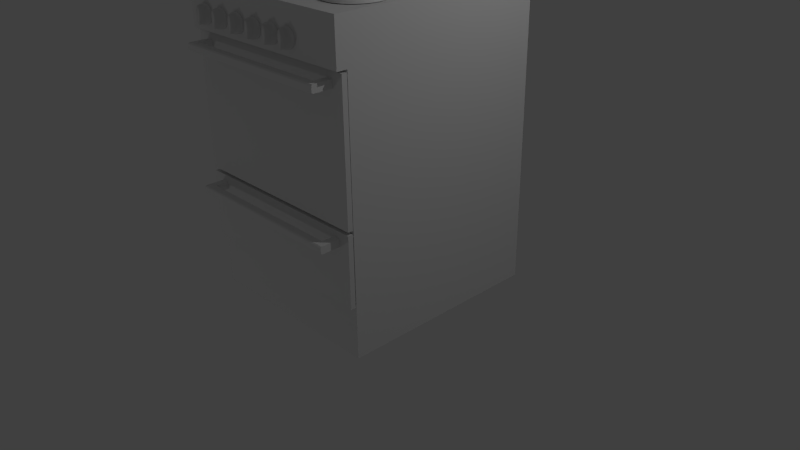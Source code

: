 # Source: hella.blend  (saved by Blender 2.71.0; exported with 4.5.12 LTS)
import bpy
from mathutils import Matrix  # noqa: F401  (used for matrix-valued properties, if any)

bpy.ops.wm.read_factory_settings(use_empty=True)
scene = bpy.context.scene
scene.name = 'Scene'

# ---- collections
col_collection_1 = bpy.data.collections.new('Collection 1'); scene.collection.children.link(col_collection_1)

# ---- materials (node trees are filled in below, after node groups)
mat_liesi = bpy.data.materials.new('Liesi')
mat_liesi.alpha_threshold = 0.0
mat_liesi.use_transparent_shadow = False
mat_liesi.roughness = 0.5
mat_liesi.line_color = (0.0, 0.0, 0.0, 1.0)

# ---- node groups
ng_auto_smooth = bpy.data.node_groups.new('Auto Smooth', 'GeometryNodeTree')
_s = ng_auto_smooth.interface.new_socket(name='Geometry', in_out='OUTPUT', socket_type='NodeSocketGeometry')
_s = ng_auto_smooth.interface.new_socket(name='Geometry', in_out='INPUT', socket_type='NodeSocketGeometry')
_s = ng_auto_smooth.interface.new_socket(name='Angle', in_out='INPUT', socket_type='NodeSocketFloat')
_s.subtype = 'ANGLE'
_s.min_value = 0.0
_s.max_value = 3.142
ng_auto_smooth.is_modifier = True
_N = ng_auto_smooth.nodes; _L = ng_auto_smooth.links
n0 = _N.new('NodeGroupOutput'); n0.name = 'Group Output'; n0.location = (480, -100)
n1 = _N.new('NodeGroupInput'); n1.name = 'Group Input'; n1.location = (-420, -300)
n2 = _N.new('NodeGroupInput'); n2.name = 'Group Input.001'; n2.location = (-60, -100)
n3 = _N.new('GeometryNodeSetShadeSmooth'); n3.name = 'Set Shade Smooth'; n3.location = (120, -100)
n3.domain = 'EDGE'
n4 = _N.new('GeometryNodeSetShadeSmooth'); n4.name = 'Set Shade Smooth.001'; n4.location = (300, -100)
n5 = _N.new('GeometryNodeInputMeshEdgeAngle'); n5.name = 'Edge Angle'; n5.location = (-420, -220)
n6 = _N.new('GeometryNodeInputEdgeSmooth'); n6.name = 'Is Edge Smooth'; n6.location = (-60, -160)
n7 = _N.new('GeometryNodeInputShadeSmooth'); n7.name = 'Is Face Smooth'; n7.location = (-240, -340)
n8 = _N.new('FunctionNodeBooleanMath'); n8.name = 'Boolean Math'; n8.location = (-60, -220)
n9 = _N.new('FunctionNodeCompare'); n9.name = 'Compare'; n9.location = (-240, -180)
n9.operation = 'LESS_EQUAL'
_L.new(n5.outputs[0], n9.inputs[0])
_L.new(n4.outputs[0], n0.inputs[0])
_L.new(n1.outputs[1], n9.inputs[1])
_L.new(n9.outputs[0], n8.inputs[0])
_L.new(n7.outputs[0], n8.inputs[1])
_L.new(n2.outputs[0], n3.inputs[0])
_L.new(n6.outputs[0], n3.inputs[1])
_L.new(n3.outputs[0], n4.inputs[0])
_L.new(n8.outputs[0], n3.inputs[2])
n0.is_active_output = True

# ---- material node trees

# ---- world
world_world = bpy.data.worlds.new('World'); scene.world = world_world
world_world.color = (0.05088, 0.05088, 0.05088)
world_world.use_sun_shadow = False
world_world.sun_shadow_jitter_overblur = 0.0
world_world.cycles.sampling_method = 'MANUAL'
world_world.cycles.sample_map_resolution = 256

# ---- cameras
cam_camera = bpy.data.cameras.new('Camera')
cam_camera.clip_end = 100.0
cam_camera.lens = 35.0
cam_camera.sensor_width = 32.0
cam_camera.sensor_height = 18.0
cam_camera.ortho_scale = 7.314
cam_camera.dof.focus_distance = 0.0
cam_camera.dof.aperture_fstop = 128.0

# ---- lights
light_lamp_002 = bpy.data.lights.new('Lamp.002', 'POINT')
light_lamp_002.transmission_factor = 0.0
light_lamp_002.cutoff_distance = 30.0
light_lamp_002.energy = 100.0
light_lamp_002.shadow_buffer_clip_start = 1.001
light_lamp_002.shadow_soft_size = 0.1
light_lamp_002.shadow_maximum_resolution = 0.006
light_lamp_002.use_absolute_resolution = True
light_lamp_002.cycles.use_multiple_importance_sampling = False
light_lamp_001 = bpy.data.lights.new('Lamp.001', 'POINT')
light_lamp_001.transmission_factor = 0.0
light_lamp_001.cutoff_distance = 30.0
light_lamp_001.energy = 100.0
light_lamp_001.shadow_buffer_clip_start = 1.001
light_lamp_001.shadow_soft_size = 0.1
light_lamp_001.shadow_maximum_resolution = 0.006
light_lamp_001.use_absolute_resolution = True
light_lamp_001.cycles.use_multiple_importance_sampling = False
light_lamp = bpy.data.lights.new('Lamp', 'POINT')
light_lamp.transmission_factor = 0.0
light_lamp.cutoff_distance = 30.0
light_lamp.energy = 100.0
light_lamp.shadow_buffer_clip_start = 1.001
light_lamp.shadow_soft_size = 0.1
light_lamp.shadow_maximum_resolution = 0.006
light_lamp.use_absolute_resolution = True
light_lamp.cycles.use_multiple_importance_sampling = False

# ---- meshes
me_cylinder_011 = bpy.data.meshes.new('Cylinder.011')
me_cylinder_011.from_pydata([(0.0, -0.3706, 1.0), (0.0, -1.0, 1.0), (0.342, -0.3706, 0.9397), (0.342, -1.0, 0.9397), (0.6428, -0.3706, 0.766), (0.6428, -1.0, 0.766), (0.866, -0.3706, 0.5), (0.866, -1.0, 0.5), (0.9848, -0.3706, 0.1736), (0.9848, -1.0, 0.1736), (0.9848, -0.3706, -0.1736), (0.9848, -1.0, -0.1736), (0.866, -0.3706, -0.5), (0.866, -1.0, -0.5), (0.6428, -0.3706, -0.766), (0.6428, -1.0, -0.766), (0.342, -0.3706, -0.9397), (0.342, -1.0, -0.9397), (1.51e-07, -0.3706, -1.0), (1.51e-07, -1.0, -1.0), (-0.342, -0.3706, -0.9397), (-0.342, -1.0, -0.9397), (-0.6428, -0.3706, -0.766), (-0.6428, -1.0, -0.766), (-0.866, -0.3706, -0.5), (-0.866, -1.0, -0.5), (-0.9848, -0.3706, -0.1736), (-0.9848, -1.0, -0.1736), (-0.9848, -0.3706, 0.1736), (-0.9848, -1.0, 0.1736), (-0.866, -0.3706, 0.5), (-0.866, -1.0, 0.5), (-0.6428, -0.3706, 0.766), (-0.6428, -1.0, 0.766), (-0.342, -0.3706, 0.9397), (-0.342, -1.0, 0.9397), (-4.784e-08, -1.0, 0.9089), (0.1007, -1.0, 0.8541), (0.1893, -1.0, 0.6962), (0.255, -1.0, 0.4544), (0.29, -1.0, 0.1578), (0.29, -1.0, -0.1578), (0.255, -1.0, -0.4544), (0.1893, -1.0, -0.6962), (0.1007, -1.0, -0.8541), (-3.377e-09, -1.0, -0.9089), (-0.1007, -1.0, -0.8541), (-0.1893, -1.0, -0.6962), (-0.255, -1.0, -0.4544), (-0.29, -1.0, -0.1578), (-0.29, -1.0, 0.1578), (-0.255, -1.0, 0.4544), (-0.1893, -1.0, 0.6962), (-0.1007, -1.0, 0.8541), (-4.784e-08, -1.461, 0.9089), (0.1007, -1.461, 0.8541), (0.1893, -1.461, 0.6962), (0.255, -1.461, 0.4544), (0.29, -1.461, 0.1578), (0.29, -1.461, -0.1578), (0.255, -1.461, -0.4544), (0.1893, -1.461, -0.6962), (0.1007, -1.461, -0.8541), (-3.377e-09, -1.461, -0.9089), (-0.1007, -1.461, -0.8541), (-0.1893, -1.461, -0.6962), (-0.255, -1.461, -0.4544), (-0.29, -1.461, -0.1578), (-0.29, -1.461, 0.1578), (-0.255, -1.461, 0.4544), (-0.1893, -1.461, 0.6962), (-0.1007, -1.461, 0.8541)], [], [(0, 1, 3, 2), (2, 3, 5, 4), (4, 5, 7, 6), (6, 7, 9, 8), (8, 9, 11, 10), (10, 11, 13, 12), (12, 13, 15, 14), (14, 15, 17, 16), (16, 17, 19, 18), (18, 19, 21, 20), (20, 21, 23, 22), (22, 23, 25, 24), (24, 25, 27, 26), (26, 27, 29, 28), (28, 29, 31, 30), (30, 31, 33, 32), (19, 17, 44, 45), (34, 35, 1, 0), (32, 33, 35, 34), (0, 2, 4, 6, 8, 10, 12, 14, 16, 18, 20, 22, 24, 26, 28, 30, 32, 34), (53, 52, 70, 71), (25, 23, 47, 48), (9, 7, 39, 40), (31, 29, 50, 51), (1, 35, 53, 36), (15, 13, 42, 43), (21, 19, 45, 46), (5, 3, 37, 38), (27, 25, 48, 49), (11, 9, 40, 41), (33, 31, 51, 52), (3, 1, 36, 37), (17, 15, 43, 44), (23, 21, 46, 47), (7, 5, 38, 39), (29, 27, 49, 50), (35, 33, 52, 53), (13, 11, 41, 42), (55, 54, 71, 70, 69, 68, 67, 66, 65, 64, 63, 62, 61, 60, 59, 58, 57, 56), (42, 41, 59, 60), (40, 39, 57, 58), (51, 50, 68, 69), (38, 37, 55, 56), (49, 48, 66, 67), (47, 46, 64, 65), (45, 44, 62, 63), (36, 53, 71, 54), (43, 42, 60, 61), (41, 40, 58, 59), (52, 51, 69, 70), (39, 38, 56, 57), (50, 49, 67, 68), (37, 36, 54, 55), (48, 47, 65, 66), (46, 45, 63, 64), (44, 43, 61, 62)])
me_cylinder_011.polygons.foreach_set('use_smooth', [True] * 56)
_uv = me_cylinder_011.uv_layers.new(name='UVMap')
_uv.uv.foreach_set('vector', [0.4328, 0.1265, 0.4328, 0.1265, 0.4448, 0.1244, 0.4448, 0.1244, 0.4448, 0.1244, 0.4448, 0.1244, 0.4554, 0.1183, 0.4554, 0.1183, 0.4554, 0.1183, 0.4554, 0.1183, 0.4633, 0.1089, 0.4633, 0.1089, 0.4633, 0.1089, 0.4633, 0.1089, 0.4674, 0.09744, 0.4674, 0.09744, 0.4674, 0.09744, 0.4674, 0.09744, 0.4674, 0.08522, 0.4674, 0.08522, 0.4674, 0.08522, 0.4674, 0.08522, 0.4633, 0.07374, 0.4633, 0.07374, 0.4633, 0.07374, 0.4633, 0.07374, 0.4554, 0.06438, 0.4554, 0.06438, 0.4554, 0.06438, 0.4554, 0.06438, 0.4448, 0.05827, 0.4448, 0.05827, 0.4448, 0.05827, 0.4448, 0.05827, 0.4328, 0.05615, 0.4328, 0.05615, 0.4328, 0.05615, 0.4328, 0.05615, 0.4208, 0.05827, 0.4208, 0.05827, 0.4208, 0.05827, 0.4208, 0.05827, 0.4102, 0.06438, 0.4102, 0.06438, 0.4102, 0.06438, 0.4102, 0.06438, 0.4023, 0.07374, 0.4023, 0.07374, 0.4023, 0.07374, 0.4023, 0.07374, 0.3982, 0.08522, 0.3982, 0.08522, 0.3982, 0.08522, 0.3982, 0.08522, 0.3982, 0.09744, 0.3982, 0.09744, 0.3982, 0.09744, 0.3982, 0.09744, 0.4023, 0.1089, 0.4023, 0.1089, 0.4023, 0.1089, 0.4023, 0.1089, 0.4102, 0.1183, 0.4102, 0.1183, 0.4328, 0.05615, 0.4448, 0.05827, 0.4363, 0.06128, 0.4328, 0.05936, 0.4208, 0.1244, 0.4208, 0.1244, 0.4328, 0.1265, 0.4328, 0.1265, 0.4102, 0.1183, 0.4102, 0.1183, 0.4208, 0.1244, 0.4208, 0.1244, 0.4328, 0.1265, 0.4448, 0.1244, 0.4554, 0.1183, 0.4633, 0.1089, 0.4674, 0.09744, 0.4674, 0.08522, 0.4633, 0.07374, 0.4554, 0.06438, 0.4448, 0.05827, 0.4328, 0.05615, 0.4208, 0.05827, 0.4102, 0.06438, 0.4023, 0.07374, 0.3982, 0.08522, 0.3982, 0.09744, 0.4023, 0.1089, 0.4102, 0.1183, 0.4208, 0.1244, 0.4293, 0.1214, 0.4261, 0.1158, 0.4261, 0.1158, 0.4293, 0.1214, 0.4023, 0.07374, 0.4102, 0.06438, 0.4261, 0.06684, 0.4238, 0.07534, 0.4674, 0.09744, 0.4633, 0.1089, 0.4418, 0.1073, 0.443, 0.09688, 0.4023, 0.1089, 0.3982, 0.09744, 0.4226, 0.09688, 0.4238, 0.1073, 0.4328, 0.1265, 0.4208, 0.1244, 0.4293, 0.1214, 0.4328, 0.1233, 0.4554, 0.06438, 0.4633, 0.07374, 0.4418, 0.07534, 0.4395, 0.06684, 0.4208, 0.05827, 0.4328, 0.05615, 0.4328, 0.05936, 0.4293, 0.06128, 0.4554, 0.1183, 0.4448, 0.1244, 0.4363, 0.1214, 0.4395, 0.1158, 0.3982, 0.08522, 0.4023, 0.07374, 0.4238, 0.07534, 0.4226, 0.08578, 0.4674, 0.08522, 0.4674, 0.09744, 0.443, 0.09688, 0.443, 0.08578, 0.4102, 0.1183, 0.4023, 0.1089, 0.4238, 0.1073, 0.4261, 0.1158, 0.4448, 0.1244, 0.4328, 0.1265, 0.4328, 0.1233, 0.4363, 0.1214, 0.4448, 0.05827, 0.4554, 0.06438, 0.4395, 0.06684, 0.4363, 0.06128, 0.4102, 0.06438, 0.4208, 0.05827, 0.4293, 0.06128, 0.4261, 0.06684, 0.4633, 0.1089, 0.4554, 0.1183, 0.4395, 0.1158, 0.4418, 0.1073, 0.3982, 0.09744, 0.3982, 0.08522, 0.4226, 0.08578, 0.4226, 0.09688, 0.4208, 0.1244, 0.4102, 0.1183, 0.4261, 0.1158, 0.4293, 0.1214, 0.4633, 0.07374, 0.4674, 0.08522, 0.443, 0.08578, 0.4418, 0.07534, 0.4363, 0.1214, 0.4328, 0.1233, 0.4293, 0.1214, 0.4261, 0.1158, 0.4238, 0.1073, 0.4226, 0.09688, 0.4226, 0.08578, 0.4238, 0.07534, 0.4261, 0.06684, 0.4293, 0.06128, 0.4328, 0.05936, 0.4363, 0.06128, 0.4395, 0.06684, 0.4418, 0.07534, 0.443, 0.08578, 0.443, 0.09688, 0.4418, 0.1073, 0.4395, 0.1158, 0.4418, 0.07534, 0.443, 0.08578, 0.443, 0.08578, 0.4418, 0.07534, 0.443, 0.09688, 0.4418, 0.1073, 0.4418, 0.1073, 0.443, 0.09688, 0.4238, 0.1073, 0.4226, 0.09688, 0.4226, 0.09688, 0.4238, 0.1073, 0.4395, 0.1158, 0.4363, 0.1214, 0.4363, 0.1214, 0.4395, 0.1158, 0.4226, 0.08578, 0.4238, 0.07534, 0.4238, 0.07534, 0.4226, 0.08578, 0.4261, 0.06684, 0.4293, 0.06128, 0.4293, 0.06128, 0.4261, 0.06684, 0.4328, 0.05936, 0.4363, 0.06128, 0.4363, 0.06128, 0.4328, 0.05936, 0.4328, 0.1233, 0.4293, 0.1214, 0.4293, 0.1214, 0.4328, 0.1233, 0.4395, 0.06684, 0.4418, 0.07534, 0.4418, 0.07534, 0.4395, 0.06684, 0.443, 0.08578, 0.443, 0.09688, 0.443, 0.09688, 0.443, 0.08578, 0.4261, 0.1158, 0.4238, 0.1073, 0.4238, 0.1073, 0.4261, 0.1158, 0.4418, 0.1073, 0.4395, 0.1158, 0.4395, 0.1158, 0.4418, 0.1073, 0.4226, 0.09688, 0.4226, 0.08578, 0.4226, 0.08578, 0.4226, 0.09688, 0.4363, 0.1214, 0.4328, 0.1233, 0.4328, 0.1233, 0.4363, 0.1214, 0.4238, 0.07534, 0.4261, 0.06684, 0.4261, 0.06684, 0.4238, 0.07534, 0.4293, 0.06128, 0.4328, 0.05936, 0.4328, 0.05936, 0.4293, 0.06128, 0.4363, 0.06128, 0.4395, 0.06684, 0.4395, 0.06684, 0.4363, 0.06128])
me_cylinder_011.materials.append(mat_liesi)
me_cylinder_011.use_remesh_preserve_volume = False
me_cylinder_011.use_remesh_preserve_attributes = False
me_cylinder_011.use_mirror_vertex_groups = False
me_cylinder_011.update()
me_cylinder_010 = bpy.data.meshes.new('Cylinder.010')
me_cylinder_010.from_pydata([(0.0, -0.3706, 1.0), (0.0, -1.0, 1.0), (0.342, -0.3706, 0.9397), (0.342, -1.0, 0.9397), (0.6428, -0.3706, 0.766), (0.6428, -1.0, 0.766), (0.866, -0.3706, 0.5), (0.866, -1.0, 0.5), (0.9848, -0.3706, 0.1736), (0.9848, -1.0, 0.1736), (0.9848, -0.3706, -0.1736), (0.9848, -1.0, -0.1736), (0.866, -0.3706, -0.5), (0.866, -1.0, -0.5), (0.6428, -0.3706, -0.766), (0.6428, -1.0, -0.766), (0.342, -0.3706, -0.9397), (0.342, -1.0, -0.9397), (1.51e-07, -0.3706, -1.0), (1.51e-07, -1.0, -1.0), (-0.342, -0.3706, -0.9397), (-0.342, -1.0, -0.9397), (-0.6428, -0.3706, -0.766), (-0.6428, -1.0, -0.766), (-0.866, -0.3706, -0.5), (-0.866, -1.0, -0.5), (-0.9848, -0.3706, -0.1736), (-0.9848, -1.0, -0.1736), (-0.9848, -0.3706, 0.1736), (-0.9848, -1.0, 0.1736), (-0.866, -0.3706, 0.5), (-0.866, -1.0, 0.5), (-0.6428, -0.3706, 0.766), (-0.6428, -1.0, 0.766), (-0.342, -0.3706, 0.9397), (-0.342, -1.0, 0.9397), (-4.784e-08, -1.0, 0.9089), (0.1007, -1.0, 0.8541), (0.1893, -1.0, 0.6962), (0.255, -1.0, 0.4544), (0.29, -1.0, 0.1578), (0.29, -1.0, -0.1578), (0.255, -1.0, -0.4544), (0.1893, -1.0, -0.6962), (0.1007, -1.0, -0.8541), (-3.377e-09, -1.0, -0.9089), (-0.1007, -1.0, -0.8541), (-0.1893, -1.0, -0.6962), (-0.255, -1.0, -0.4544), (-0.29, -1.0, -0.1578), (-0.29, -1.0, 0.1578), (-0.255, -1.0, 0.4544), (-0.1893, -1.0, 0.6962), (-0.1007, -1.0, 0.8541), (-4.784e-08, -1.461, 0.9089), (0.1007, -1.461, 0.8541), (0.1893, -1.461, 0.6962), (0.255, -1.461, 0.4544), (0.29, -1.461, 0.1578), (0.29, -1.461, -0.1578), (0.255, -1.461, -0.4544), (0.1893, -1.461, -0.6962), (0.1007, -1.461, -0.8541), (-3.377e-09, -1.461, -0.9089), (-0.1007, -1.461, -0.8541), (-0.1893, -1.461, -0.6962), (-0.255, -1.461, -0.4544), (-0.29, -1.461, -0.1578), (-0.29, -1.461, 0.1578), (-0.255, -1.461, 0.4544), (-0.1893, -1.461, 0.6962), (-0.1007, -1.461, 0.8541)], [], [(0, 1, 3, 2), (2, 3, 5, 4), (4, 5, 7, 6), (6, 7, 9, 8), (8, 9, 11, 10), (10, 11, 13, 12), (12, 13, 15, 14), (14, 15, 17, 16), (16, 17, 19, 18), (18, 19, 21, 20), (20, 21, 23, 22), (22, 23, 25, 24), (24, 25, 27, 26), (26, 27, 29, 28), (28, 29, 31, 30), (30, 31, 33, 32), (19, 17, 44, 45), (34, 35, 1, 0), (32, 33, 35, 34), (0, 2, 4, 6, 8, 10, 12, 14, 16, 18, 20, 22, 24, 26, 28, 30, 32, 34), (53, 52, 70, 71), (25, 23, 47, 48), (9, 7, 39, 40), (31, 29, 50, 51), (1, 35, 53, 36), (15, 13, 42, 43), (21, 19, 45, 46), (5, 3, 37, 38), (27, 25, 48, 49), (11, 9, 40, 41), (33, 31, 51, 52), (3, 1, 36, 37), (17, 15, 43, 44), (23, 21, 46, 47), (7, 5, 38, 39), (29, 27, 49, 50), (35, 33, 52, 53), (13, 11, 41, 42), (55, 54, 71, 70, 69, 68, 67, 66, 65, 64, 63, 62, 61, 60, 59, 58, 57, 56), (42, 41, 59, 60), (40, 39, 57, 58), (51, 50, 68, 69), (38, 37, 55, 56), (49, 48, 66, 67), (47, 46, 64, 65), (45, 44, 62, 63), (36, 53, 71, 54), (43, 42, 60, 61), (41, 40, 58, 59), (52, 51, 69, 70), (39, 38, 56, 57), (50, 49, 67, 68), (37, 36, 54, 55), (48, 47, 65, 66), (46, 45, 63, 64), (44, 43, 61, 62)])
me_cylinder_010.polygons.foreach_set('use_smooth', [True] * 56)
_uv = me_cylinder_010.uv_layers.new(name='UVMap')
_uv.uv.foreach_set('vector', [0.4328, 0.1265, 0.4328, 0.1265, 0.4448, 0.1244, 0.4448, 0.1244, 0.4448, 0.1244, 0.4448, 0.1244, 0.4554, 0.1183, 0.4554, 0.1183, 0.4554, 0.1183, 0.4554, 0.1183, 0.4633, 0.1089, 0.4633, 0.1089, 0.4633, 0.1089, 0.4633, 0.1089, 0.4674, 0.09744, 0.4674, 0.09744, 0.4674, 0.09744, 0.4674, 0.09744, 0.4674, 0.08522, 0.4674, 0.08522, 0.4674, 0.08522, 0.4674, 0.08522, 0.4633, 0.07374, 0.4633, 0.07374, 0.4633, 0.07374, 0.4633, 0.07374, 0.4554, 0.06438, 0.4554, 0.06438, 0.4554, 0.06438, 0.4554, 0.06438, 0.4448, 0.05827, 0.4448, 0.05827, 0.4448, 0.05827, 0.4448, 0.05827, 0.4328, 0.05615, 0.4328, 0.05615, 0.4328, 0.05615, 0.4328, 0.05615, 0.4208, 0.05827, 0.4208, 0.05827, 0.4208, 0.05827, 0.4208, 0.05827, 0.4102, 0.06438, 0.4102, 0.06438, 0.4102, 0.06438, 0.4102, 0.06438, 0.4023, 0.07374, 0.4023, 0.07374, 0.4023, 0.07374, 0.4023, 0.07374, 0.3982, 0.08522, 0.3982, 0.08522, 0.3982, 0.08522, 0.3982, 0.08522, 0.3982, 0.09744, 0.3982, 0.09744, 0.3982, 0.09744, 0.3982, 0.09744, 0.4023, 0.1089, 0.4023, 0.1089, 0.4023, 0.1089, 0.4023, 0.1089, 0.4102, 0.1183, 0.4102, 0.1183, 0.4328, 0.05615, 0.4448, 0.05827, 0.4363, 0.06128, 0.4328, 0.05936, 0.4208, 0.1244, 0.4208, 0.1244, 0.4328, 0.1265, 0.4328, 0.1265, 0.4102, 0.1183, 0.4102, 0.1183, 0.4208, 0.1244, 0.4208, 0.1244, 0.4328, 0.1265, 0.4448, 0.1244, 0.4554, 0.1183, 0.4633, 0.1089, 0.4674, 0.09744, 0.4674, 0.08522, 0.4633, 0.07374, 0.4554, 0.06438, 0.4448, 0.05827, 0.4328, 0.05615, 0.4208, 0.05827, 0.4102, 0.06438, 0.4023, 0.07374, 0.3982, 0.08522, 0.3982, 0.09744, 0.4023, 0.1089, 0.4102, 0.1183, 0.4208, 0.1244, 0.4293, 0.1214, 0.4261, 0.1158, 0.4261, 0.1158, 0.4293, 0.1214, 0.4023, 0.07374, 0.4102, 0.06438, 0.4261, 0.06684, 0.4238, 0.07534, 0.4674, 0.09744, 0.4633, 0.1089, 0.4418, 0.1073, 0.443, 0.09688, 0.4023, 0.1089, 0.3982, 0.09744, 0.4226, 0.09688, 0.4238, 0.1073, 0.4328, 0.1265, 0.4208, 0.1244, 0.4293, 0.1214, 0.4328, 0.1233, 0.4554, 0.06438, 0.4633, 0.07374, 0.4418, 0.07534, 0.4395, 0.06684, 0.4208, 0.05827, 0.4328, 0.05615, 0.4328, 0.05936, 0.4293, 0.06128, 0.4554, 0.1183, 0.4448, 0.1244, 0.4363, 0.1214, 0.4395, 0.1158, 0.3982, 0.08522, 0.4023, 0.07374, 0.4238, 0.07534, 0.4226, 0.08578, 0.4674, 0.08522, 0.4674, 0.09744, 0.443, 0.09688, 0.443, 0.08578, 0.4102, 0.1183, 0.4023, 0.1089, 0.4238, 0.1073, 0.4261, 0.1158, 0.4448, 0.1244, 0.4328, 0.1265, 0.4328, 0.1233, 0.4363, 0.1214, 0.4448, 0.05827, 0.4554, 0.06438, 0.4395, 0.06684, 0.4363, 0.06128, 0.4102, 0.06438, 0.4208, 0.05827, 0.4293, 0.06128, 0.4261, 0.06684, 0.4633, 0.1089, 0.4554, 0.1183, 0.4395, 0.1158, 0.4418, 0.1073, 0.3982, 0.09744, 0.3982, 0.08522, 0.4226, 0.08578, 0.4226, 0.09688, 0.4208, 0.1244, 0.4102, 0.1183, 0.4261, 0.1158, 0.4293, 0.1214, 0.4633, 0.07374, 0.4674, 0.08522, 0.443, 0.08578, 0.4418, 0.07534, 0.4363, 0.1214, 0.4328, 0.1233, 0.4293, 0.1214, 0.4261, 0.1158, 0.4238, 0.1073, 0.4226, 0.09688, 0.4226, 0.08578, 0.4238, 0.07534, 0.4261, 0.06684, 0.4293, 0.06128, 0.4328, 0.05936, 0.4363, 0.06128, 0.4395, 0.06684, 0.4418, 0.07534, 0.443, 0.08578, 0.443, 0.09688, 0.4418, 0.1073, 0.4395, 0.1158, 0.4418, 0.07534, 0.443, 0.08578, 0.443, 0.08578, 0.4418, 0.07534, 0.443, 0.09688, 0.4418, 0.1073, 0.4418, 0.1073, 0.443, 0.09688, 0.4238, 0.1073, 0.4226, 0.09688, 0.4226, 0.09688, 0.4238, 0.1073, 0.4395, 0.1158, 0.4363, 0.1214, 0.4363, 0.1214, 0.4395, 0.1158, 0.4226, 0.08578, 0.4238, 0.07534, 0.4238, 0.07534, 0.4226, 0.08578, 0.4261, 0.06684, 0.4293, 0.06128, 0.4293, 0.06128, 0.4261, 0.06684, 0.4328, 0.05936, 0.4363, 0.06128, 0.4363, 0.06128, 0.4328, 0.05936, 0.4328, 0.1233, 0.4293, 0.1214, 0.4293, 0.1214, 0.4328, 0.1233, 0.4395, 0.06684, 0.4418, 0.07534, 0.4418, 0.07534, 0.4395, 0.06684, 0.443, 0.08578, 0.443, 0.09688, 0.443, 0.09688, 0.443, 0.08578, 0.4261, 0.1158, 0.4238, 0.1073, 0.4238, 0.1073, 0.4261, 0.1158, 0.4418, 0.1073, 0.4395, 0.1158, 0.4395, 0.1158, 0.4418, 0.1073, 0.4226, 0.09688, 0.4226, 0.08578, 0.4226, 0.08578, 0.4226, 0.09688, 0.4363, 0.1214, 0.4328, 0.1233, 0.4328, 0.1233, 0.4363, 0.1214, 0.4238, 0.07534, 0.4261, 0.06684, 0.4261, 0.06684, 0.4238, 0.07534, 0.4293, 0.06128, 0.4328, 0.05936, 0.4328, 0.05936, 0.4293, 0.06128, 0.4363, 0.06128, 0.4395, 0.06684, 0.4395, 0.06684, 0.4363, 0.06128])
me_cylinder_010.materials.append(mat_liesi)
me_cylinder_010.use_remesh_preserve_volume = False
me_cylinder_010.use_remesh_preserve_attributes = False
me_cylinder_010.use_mirror_vertex_groups = False
me_cylinder_010.update()
me_cylinder_009 = bpy.data.meshes.new('Cylinder.009')
me_cylinder_009.from_pydata([(0.0, -0.3706, 1.0), (0.0, -1.0, 1.0), (0.342, -0.3706, 0.9397), (0.342, -1.0, 0.9397), (0.6428, -0.3706, 0.766), (0.6428, -1.0, 0.766), (0.866, -0.3706, 0.5), (0.866, -1.0, 0.5), (0.9848, -0.3706, 0.1736), (0.9848, -1.0, 0.1736), (0.9848, -0.3706, -0.1736), (0.9848, -1.0, -0.1736), (0.866, -0.3706, -0.5), (0.866, -1.0, -0.5), (0.6428, -0.3706, -0.766), (0.6428, -1.0, -0.766), (0.342, -0.3706, -0.9397), (0.342, -1.0, -0.9397), (1.51e-07, -0.3706, -1.0), (1.51e-07, -1.0, -1.0), (-0.342, -0.3706, -0.9397), (-0.342, -1.0, -0.9397), (-0.6428, -0.3706, -0.766), (-0.6428, -1.0, -0.766), (-0.866, -0.3706, -0.5), (-0.866, -1.0, -0.5), (-0.9848, -0.3706, -0.1736), (-0.9848, -1.0, -0.1736), (-0.9848, -0.3706, 0.1736), (-0.9848, -1.0, 0.1736), (-0.866, -0.3706, 0.5), (-0.866, -1.0, 0.5), (-0.6428, -0.3706, 0.766), (-0.6428, -1.0, 0.766), (-0.342, -0.3706, 0.9397), (-0.342, -1.0, 0.9397), (-4.784e-08, -1.0, 0.9089), (0.1007, -1.0, 0.8541), (0.1893, -1.0, 0.6962), (0.255, -1.0, 0.4544), (0.29, -1.0, 0.1578), (0.29, -1.0, -0.1578), (0.255, -1.0, -0.4544), (0.1893, -1.0, -0.6962), (0.1007, -1.0, -0.8541), (-3.377e-09, -1.0, -0.9089), (-0.1007, -1.0, -0.8541), (-0.1893, -1.0, -0.6962), (-0.255, -1.0, -0.4544), (-0.29, -1.0, -0.1578), (-0.29, -1.0, 0.1578), (-0.255, -1.0, 0.4544), (-0.1893, -1.0, 0.6962), (-0.1007, -1.0, 0.8541), (-4.784e-08, -1.461, 0.9089), (0.1007, -1.461, 0.8541), (0.1893, -1.461, 0.6962), (0.255, -1.461, 0.4544), (0.29, -1.461, 0.1578), (0.29, -1.461, -0.1578), (0.255, -1.461, -0.4544), (0.1893, -1.461, -0.6962), (0.1007, -1.461, -0.8541), (-3.377e-09, -1.461, -0.9089), (-0.1007, -1.461, -0.8541), (-0.1893, -1.461, -0.6962), (-0.255, -1.461, -0.4544), (-0.29, -1.461, -0.1578), (-0.29, -1.461, 0.1578), (-0.255, -1.461, 0.4544), (-0.1893, -1.461, 0.6962), (-0.1007, -1.461, 0.8541)], [], [(0, 1, 3, 2), (2, 3, 5, 4), (4, 5, 7, 6), (6, 7, 9, 8), (8, 9, 11, 10), (10, 11, 13, 12), (12, 13, 15, 14), (14, 15, 17, 16), (16, 17, 19, 18), (18, 19, 21, 20), (20, 21, 23, 22), (22, 23, 25, 24), (24, 25, 27, 26), (26, 27, 29, 28), (28, 29, 31, 30), (30, 31, 33, 32), (19, 17, 44, 45), (34, 35, 1, 0), (32, 33, 35, 34), (0, 2, 4, 6, 8, 10, 12, 14, 16, 18, 20, 22, 24, 26, 28, 30, 32, 34), (53, 52, 70, 71), (25, 23, 47, 48), (9, 7, 39, 40), (31, 29, 50, 51), (1, 35, 53, 36), (15, 13, 42, 43), (21, 19, 45, 46), (5, 3, 37, 38), (27, 25, 48, 49), (11, 9, 40, 41), (33, 31, 51, 52), (3, 1, 36, 37), (17, 15, 43, 44), (23, 21, 46, 47), (7, 5, 38, 39), (29, 27, 49, 50), (35, 33, 52, 53), (13, 11, 41, 42), (55, 54, 71, 70, 69, 68, 67, 66, 65, 64, 63, 62, 61, 60, 59, 58, 57, 56), (42, 41, 59, 60), (40, 39, 57, 58), (51, 50, 68, 69), (38, 37, 55, 56), (49, 48, 66, 67), (47, 46, 64, 65), (45, 44, 62, 63), (36, 53, 71, 54), (43, 42, 60, 61), (41, 40, 58, 59), (52, 51, 69, 70), (39, 38, 56, 57), (50, 49, 67, 68), (37, 36, 54, 55), (48, 47, 65, 66), (46, 45, 63, 64), (44, 43, 61, 62)])
me_cylinder_009.polygons.foreach_set('use_smooth', [True] * 56)
_uv = me_cylinder_009.uv_layers.new(name='UVMap')
_uv.uv.foreach_set('vector', [0.4328, 0.1265, 0.4328, 0.1265, 0.4448, 0.1244, 0.4448, 0.1244, 0.4448, 0.1244, 0.4448, 0.1244, 0.4554, 0.1183, 0.4554, 0.1183, 0.4554, 0.1183, 0.4554, 0.1183, 0.4633, 0.1089, 0.4633, 0.1089, 0.4633, 0.1089, 0.4633, 0.1089, 0.4674, 0.09744, 0.4674, 0.09744, 0.4674, 0.09744, 0.4674, 0.09744, 0.4674, 0.08522, 0.4674, 0.08522, 0.4674, 0.08522, 0.4674, 0.08522, 0.4633, 0.07374, 0.4633, 0.07374, 0.4633, 0.07374, 0.4633, 0.07374, 0.4554, 0.06438, 0.4554, 0.06438, 0.4554, 0.06438, 0.4554, 0.06438, 0.4448, 0.05827, 0.4448, 0.05827, 0.4448, 0.05827, 0.4448, 0.05827, 0.4328, 0.05615, 0.4328, 0.05615, 0.4328, 0.05615, 0.4328, 0.05615, 0.4208, 0.05827, 0.4208, 0.05827, 0.4208, 0.05827, 0.4208, 0.05827, 0.4102, 0.06438, 0.4102, 0.06438, 0.4102, 0.06438, 0.4102, 0.06438, 0.4023, 0.07374, 0.4023, 0.07374, 0.4023, 0.07374, 0.4023, 0.07374, 0.3982, 0.08522, 0.3982, 0.08522, 0.3982, 0.08522, 0.3982, 0.08522, 0.3982, 0.09744, 0.3982, 0.09744, 0.3982, 0.09744, 0.3982, 0.09744, 0.4023, 0.1089, 0.4023, 0.1089, 0.4023, 0.1089, 0.4023, 0.1089, 0.4102, 0.1183, 0.4102, 0.1183, 0.4328, 0.05615, 0.4448, 0.05827, 0.4363, 0.06128, 0.4328, 0.05936, 0.4208, 0.1244, 0.4208, 0.1244, 0.4328, 0.1265, 0.4328, 0.1265, 0.4102, 0.1183, 0.4102, 0.1183, 0.4208, 0.1244, 0.4208, 0.1244, 0.4328, 0.1265, 0.4448, 0.1244, 0.4554, 0.1183, 0.4633, 0.1089, 0.4674, 0.09744, 0.4674, 0.08522, 0.4633, 0.07374, 0.4554, 0.06438, 0.4448, 0.05827, 0.4328, 0.05615, 0.4208, 0.05827, 0.4102, 0.06438, 0.4023, 0.07374, 0.3982, 0.08522, 0.3982, 0.09744, 0.4023, 0.1089, 0.4102, 0.1183, 0.4208, 0.1244, 0.4293, 0.1214, 0.4261, 0.1158, 0.4261, 0.1158, 0.4293, 0.1214, 0.4023, 0.07374, 0.4102, 0.06438, 0.4261, 0.06684, 0.4238, 0.07534, 0.4674, 0.09744, 0.4633, 0.1089, 0.4418, 0.1073, 0.443, 0.09688, 0.4023, 0.1089, 0.3982, 0.09744, 0.4226, 0.09688, 0.4238, 0.1073, 0.4328, 0.1265, 0.4208, 0.1244, 0.4293, 0.1214, 0.4328, 0.1233, 0.4554, 0.06438, 0.4633, 0.07374, 0.4418, 0.07534, 0.4395, 0.06684, 0.4208, 0.05827, 0.4328, 0.05615, 0.4328, 0.05936, 0.4293, 0.06128, 0.4554, 0.1183, 0.4448, 0.1244, 0.4363, 0.1214, 0.4395, 0.1158, 0.3982, 0.08522, 0.4023, 0.07374, 0.4238, 0.07534, 0.4226, 0.08578, 0.4674, 0.08522, 0.4674, 0.09744, 0.443, 0.09688, 0.443, 0.08578, 0.4102, 0.1183, 0.4023, 0.1089, 0.4238, 0.1073, 0.4261, 0.1158, 0.4448, 0.1244, 0.4328, 0.1265, 0.4328, 0.1233, 0.4363, 0.1214, 0.4448, 0.05827, 0.4554, 0.06438, 0.4395, 0.06684, 0.4363, 0.06128, 0.4102, 0.06438, 0.4208, 0.05827, 0.4293, 0.06128, 0.4261, 0.06684, 0.4633, 0.1089, 0.4554, 0.1183, 0.4395, 0.1158, 0.4418, 0.1073, 0.3982, 0.09744, 0.3982, 0.08522, 0.4226, 0.08578, 0.4226, 0.09688, 0.4208, 0.1244, 0.4102, 0.1183, 0.4261, 0.1158, 0.4293, 0.1214, 0.4633, 0.07374, 0.4674, 0.08522, 0.443, 0.08578, 0.4418, 0.07534, 0.4363, 0.1214, 0.4328, 0.1233, 0.4293, 0.1214, 0.4261, 0.1158, 0.4238, 0.1073, 0.4226, 0.09688, 0.4226, 0.08578, 0.4238, 0.07534, 0.4261, 0.06684, 0.4293, 0.06128, 0.4328, 0.05936, 0.4363, 0.06128, 0.4395, 0.06684, 0.4418, 0.07534, 0.443, 0.08578, 0.443, 0.09688, 0.4418, 0.1073, 0.4395, 0.1158, 0.4418, 0.07534, 0.443, 0.08578, 0.443, 0.08578, 0.4418, 0.07534, 0.443, 0.09688, 0.4418, 0.1073, 0.4418, 0.1073, 0.443, 0.09688, 0.4238, 0.1073, 0.4226, 0.09688, 0.4226, 0.09688, 0.4238, 0.1073, 0.4395, 0.1158, 0.4363, 0.1214, 0.4363, 0.1214, 0.4395, 0.1158, 0.4226, 0.08578, 0.4238, 0.07534, 0.4238, 0.07534, 0.4226, 0.08578, 0.4261, 0.06684, 0.4293, 0.06128, 0.4293, 0.06128, 0.4261, 0.06684, 0.4328, 0.05936, 0.4363, 0.06128, 0.4363, 0.06128, 0.4328, 0.05936, 0.4328, 0.1233, 0.4293, 0.1214, 0.4293, 0.1214, 0.4328, 0.1233, 0.4395, 0.06684, 0.4418, 0.07534, 0.4418, 0.07534, 0.4395, 0.06684, 0.443, 0.08578, 0.443, 0.09688, 0.443, 0.09688, 0.443, 0.08578, 0.4261, 0.1158, 0.4238, 0.1073, 0.4238, 0.1073, 0.4261, 0.1158, 0.4418, 0.1073, 0.4395, 0.1158, 0.4395, 0.1158, 0.4418, 0.1073, 0.4226, 0.09688, 0.4226, 0.08578, 0.4226, 0.08578, 0.4226, 0.09688, 0.4363, 0.1214, 0.4328, 0.1233, 0.4328, 0.1233, 0.4363, 0.1214, 0.4238, 0.07534, 0.4261, 0.06684, 0.4261, 0.06684, 0.4238, 0.07534, 0.4293, 0.06128, 0.4328, 0.05936, 0.4328, 0.05936, 0.4293, 0.06128, 0.4363, 0.06128, 0.4395, 0.06684, 0.4395, 0.06684, 0.4363, 0.06128])
me_cylinder_009.materials.append(mat_liesi)
me_cylinder_009.use_remesh_preserve_volume = False
me_cylinder_009.use_remesh_preserve_attributes = False
me_cylinder_009.use_mirror_vertex_groups = False
me_cylinder_009.update()
me_cylinder_008 = bpy.data.meshes.new('Cylinder.008')
me_cylinder_008.from_pydata([(0.0, -0.3706, 1.0), (0.0, -1.0, 1.0), (0.342, -0.3706, 0.9397), (0.342, -1.0, 0.9397), (0.6428, -0.3706, 0.766), (0.6428, -1.0, 0.766), (0.866, -0.3706, 0.5), (0.866, -1.0, 0.5), (0.9848, -0.3706, 0.1736), (0.9848, -1.0, 0.1736), (0.9848, -0.3706, -0.1736), (0.9848, -1.0, -0.1736), (0.866, -0.3706, -0.5), (0.866, -1.0, -0.5), (0.6428, -0.3706, -0.766), (0.6428, -1.0, -0.766), (0.342, -0.3706, -0.9397), (0.342, -1.0, -0.9397), (1.51e-07, -0.3706, -1.0), (1.51e-07, -1.0, -1.0), (-0.342, -0.3706, -0.9397), (-0.342, -1.0, -0.9397), (-0.6428, -0.3706, -0.766), (-0.6428, -1.0, -0.766), (-0.866, -0.3706, -0.5), (-0.866, -1.0, -0.5), (-0.9848, -0.3706, -0.1736), (-0.9848, -1.0, -0.1736), (-0.9848, -0.3706, 0.1736), (-0.9848, -1.0, 0.1736), (-0.866, -0.3706, 0.5), (-0.866, -1.0, 0.5), (-0.6428, -0.3706, 0.766), (-0.6428, -1.0, 0.766), (-0.342, -0.3706, 0.9397), (-0.342, -1.0, 0.9397), (-4.784e-08, -1.0, 0.9089), (0.1007, -1.0, 0.8541), (0.1893, -1.0, 0.6962), (0.255, -1.0, 0.4544), (0.29, -1.0, 0.1578), (0.29, -1.0, -0.1578), (0.255, -1.0, -0.4544), (0.1893, -1.0, -0.6962), (0.1007, -1.0, -0.8541), (-3.377e-09, -1.0, -0.9089), (-0.1007, -1.0, -0.8541), (-0.1893, -1.0, -0.6962), (-0.255, -1.0, -0.4544), (-0.29, -1.0, -0.1578), (-0.29, -1.0, 0.1578), (-0.255, -1.0, 0.4544), (-0.1893, -1.0, 0.6962), (-0.1007, -1.0, 0.8541), (-4.784e-08, -1.461, 0.9089), (0.1007, -1.461, 0.8541), (0.1893, -1.461, 0.6962), (0.255, -1.461, 0.4544), (0.29, -1.461, 0.1578), (0.29, -1.461, -0.1578), (0.255, -1.461, -0.4544), (0.1893, -1.461, -0.6962), (0.1007, -1.461, -0.8541), (-3.377e-09, -1.461, -0.9089), (-0.1007, -1.461, -0.8541), (-0.1893, -1.461, -0.6962), (-0.255, -1.461, -0.4544), (-0.29, -1.461, -0.1578), (-0.29, -1.461, 0.1578), (-0.255, -1.461, 0.4544), (-0.1893, -1.461, 0.6962), (-0.1007, -1.461, 0.8541)], [], [(0, 1, 3, 2), (2, 3, 5, 4), (4, 5, 7, 6), (6, 7, 9, 8), (8, 9, 11, 10), (10, 11, 13, 12), (12, 13, 15, 14), (14, 15, 17, 16), (16, 17, 19, 18), (18, 19, 21, 20), (20, 21, 23, 22), (22, 23, 25, 24), (24, 25, 27, 26), (26, 27, 29, 28), (28, 29, 31, 30), (30, 31, 33, 32), (19, 17, 44, 45), (34, 35, 1, 0), (32, 33, 35, 34), (0, 2, 4, 6, 8, 10, 12, 14, 16, 18, 20, 22, 24, 26, 28, 30, 32, 34), (53, 52, 70, 71), (25, 23, 47, 48), (9, 7, 39, 40), (31, 29, 50, 51), (1, 35, 53, 36), (15, 13, 42, 43), (21, 19, 45, 46), (5, 3, 37, 38), (27, 25, 48, 49), (11, 9, 40, 41), (33, 31, 51, 52), (3, 1, 36, 37), (17, 15, 43, 44), (23, 21, 46, 47), (7, 5, 38, 39), (29, 27, 49, 50), (35, 33, 52, 53), (13, 11, 41, 42), (55, 54, 71, 70, 69, 68, 67, 66, 65, 64, 63, 62, 61, 60, 59, 58, 57, 56), (42, 41, 59, 60), (40, 39, 57, 58), (51, 50, 68, 69), (38, 37, 55, 56), (49, 48, 66, 67), (47, 46, 64, 65), (45, 44, 62, 63), (36, 53, 71, 54), (43, 42, 60, 61), (41, 40, 58, 59), (52, 51, 69, 70), (39, 38, 56, 57), (50, 49, 67, 68), (37, 36, 54, 55), (48, 47, 65, 66), (46, 45, 63, 64), (44, 43, 61, 62)])
me_cylinder_008.polygons.foreach_set('use_smooth', [True] * 56)
_uv = me_cylinder_008.uv_layers.new(name='UVMap')
_uv.uv.foreach_set('vector', [0.4328, 0.1265, 0.4328, 0.1265, 0.4448, 0.1244, 0.4448, 0.1244, 0.4448, 0.1244, 0.4448, 0.1244, 0.4554, 0.1183, 0.4554, 0.1183, 0.4554, 0.1183, 0.4554, 0.1183, 0.4633, 0.1089, 0.4633, 0.1089, 0.4633, 0.1089, 0.4633, 0.1089, 0.4674, 0.09744, 0.4674, 0.09744, 0.4674, 0.09744, 0.4674, 0.09744, 0.4674, 0.08522, 0.4674, 0.08522, 0.4674, 0.08522, 0.4674, 0.08522, 0.4633, 0.07374, 0.4633, 0.07374, 0.4633, 0.07374, 0.4633, 0.07374, 0.4554, 0.06438, 0.4554, 0.06438, 0.4554, 0.06438, 0.4554, 0.06438, 0.4448, 0.05827, 0.4448, 0.05827, 0.4448, 0.05827, 0.4448, 0.05827, 0.4328, 0.05615, 0.4328, 0.05615, 0.4328, 0.05615, 0.4328, 0.05615, 0.4208, 0.05827, 0.4208, 0.05827, 0.4208, 0.05827, 0.4208, 0.05827, 0.4102, 0.06438, 0.4102, 0.06438, 0.4102, 0.06438, 0.4102, 0.06438, 0.4023, 0.07374, 0.4023, 0.07374, 0.4023, 0.07374, 0.4023, 0.07374, 0.3982, 0.08522, 0.3982, 0.08522, 0.3982, 0.08522, 0.3982, 0.08522, 0.3982, 0.09744, 0.3982, 0.09744, 0.3982, 0.09744, 0.3982, 0.09744, 0.4023, 0.1089, 0.4023, 0.1089, 0.4023, 0.1089, 0.4023, 0.1089, 0.4102, 0.1183, 0.4102, 0.1183, 0.4328, 0.05615, 0.4448, 0.05827, 0.4363, 0.06128, 0.4328, 0.05936, 0.4208, 0.1244, 0.4208, 0.1244, 0.4328, 0.1265, 0.4328, 0.1265, 0.4102, 0.1183, 0.4102, 0.1183, 0.4208, 0.1244, 0.4208, 0.1244, 0.4328, 0.1265, 0.4448, 0.1244, 0.4554, 0.1183, 0.4633, 0.1089, 0.4674, 0.09744, 0.4674, 0.08522, 0.4633, 0.07374, 0.4554, 0.06438, 0.4448, 0.05827, 0.4328, 0.05615, 0.4208, 0.05827, 0.4102, 0.06438, 0.4023, 0.07374, 0.3982, 0.08522, 0.3982, 0.09744, 0.4023, 0.1089, 0.4102, 0.1183, 0.4208, 0.1244, 0.4293, 0.1214, 0.4261, 0.1158, 0.4261, 0.1158, 0.4293, 0.1214, 0.4023, 0.07374, 0.4102, 0.06438, 0.4261, 0.06684, 0.4238, 0.07534, 0.4674, 0.09744, 0.4633, 0.1089, 0.4418, 0.1073, 0.443, 0.09688, 0.4023, 0.1089, 0.3982, 0.09744, 0.4226, 0.09688, 0.4238, 0.1073, 0.4328, 0.1265, 0.4208, 0.1244, 0.4293, 0.1214, 0.4328, 0.1233, 0.4554, 0.06438, 0.4633, 0.07374, 0.4418, 0.07534, 0.4395, 0.06684, 0.4208, 0.05827, 0.4328, 0.05615, 0.4328, 0.05936, 0.4293, 0.06128, 0.4554, 0.1183, 0.4448, 0.1244, 0.4363, 0.1214, 0.4395, 0.1158, 0.3982, 0.08522, 0.4023, 0.07374, 0.4238, 0.07534, 0.4226, 0.08578, 0.4674, 0.08522, 0.4674, 0.09744, 0.443, 0.09688, 0.443, 0.08578, 0.4102, 0.1183, 0.4023, 0.1089, 0.4238, 0.1073, 0.4261, 0.1158, 0.4448, 0.1244, 0.4328, 0.1265, 0.4328, 0.1233, 0.4363, 0.1214, 0.4448, 0.05827, 0.4554, 0.06438, 0.4395, 0.06684, 0.4363, 0.06128, 0.4102, 0.06438, 0.4208, 0.05827, 0.4293, 0.06128, 0.4261, 0.06684, 0.4633, 0.1089, 0.4554, 0.1183, 0.4395, 0.1158, 0.4418, 0.1073, 0.3982, 0.09744, 0.3982, 0.08522, 0.4226, 0.08578, 0.4226, 0.09688, 0.4208, 0.1244, 0.4102, 0.1183, 0.4261, 0.1158, 0.4293, 0.1214, 0.4633, 0.07374, 0.4674, 0.08522, 0.443, 0.08578, 0.4418, 0.07534, 0.4363, 0.1214, 0.4328, 0.1233, 0.4293, 0.1214, 0.4261, 0.1158, 0.4238, 0.1073, 0.4226, 0.09688, 0.4226, 0.08578, 0.4238, 0.07534, 0.4261, 0.06684, 0.4293, 0.06128, 0.4328, 0.05936, 0.4363, 0.06128, 0.4395, 0.06684, 0.4418, 0.07534, 0.443, 0.08578, 0.443, 0.09688, 0.4418, 0.1073, 0.4395, 0.1158, 0.4418, 0.07534, 0.443, 0.08578, 0.443, 0.08578, 0.4418, 0.07534, 0.443, 0.09688, 0.4418, 0.1073, 0.4418, 0.1073, 0.443, 0.09688, 0.4238, 0.1073, 0.4226, 0.09688, 0.4226, 0.09688, 0.4238, 0.1073, 0.4395, 0.1158, 0.4363, 0.1214, 0.4363, 0.1214, 0.4395, 0.1158, 0.4226, 0.08578, 0.4238, 0.07534, 0.4238, 0.07534, 0.4226, 0.08578, 0.4261, 0.06684, 0.4293, 0.06128, 0.4293, 0.06128, 0.4261, 0.06684, 0.4328, 0.05936, 0.4363, 0.06128, 0.4363, 0.06128, 0.4328, 0.05936, 0.4328, 0.1233, 0.4293, 0.1214, 0.4293, 0.1214, 0.4328, 0.1233, 0.4395, 0.06684, 0.4418, 0.07534, 0.4418, 0.07534, 0.4395, 0.06684, 0.443, 0.08578, 0.443, 0.09688, 0.443, 0.09688, 0.443, 0.08578, 0.4261, 0.1158, 0.4238, 0.1073, 0.4238, 0.1073, 0.4261, 0.1158, 0.4418, 0.1073, 0.4395, 0.1158, 0.4395, 0.1158, 0.4418, 0.1073, 0.4226, 0.09688, 0.4226, 0.08578, 0.4226, 0.08578, 0.4226, 0.09688, 0.4363, 0.1214, 0.4328, 0.1233, 0.4328, 0.1233, 0.4363, 0.1214, 0.4238, 0.07534, 0.4261, 0.06684, 0.4261, 0.06684, 0.4238, 0.07534, 0.4293, 0.06128, 0.4328, 0.05936, 0.4328, 0.05936, 0.4293, 0.06128, 0.4363, 0.06128, 0.4395, 0.06684, 0.4395, 0.06684, 0.4363, 0.06128])
me_cylinder_008.materials.append(mat_liesi)
me_cylinder_008.use_remesh_preserve_volume = False
me_cylinder_008.use_remesh_preserve_attributes = False
me_cylinder_008.use_mirror_vertex_groups = False
me_cylinder_008.update()
me_cylinder_007 = bpy.data.meshes.new('Cylinder.007')
me_cylinder_007.from_pydata([(0.0, -0.3706, 1.0), (0.0, -1.0, 1.0), (0.342, -0.3706, 0.9397), (0.342, -1.0, 0.9397), (0.6428, -0.3706, 0.766), (0.6428, -1.0, 0.766), (0.866, -0.3706, 0.5), (0.866, -1.0, 0.5), (0.9848, -0.3706, 0.1736), (0.9848, -1.0, 0.1736), (0.9848, -0.3706, -0.1736), (0.9848, -1.0, -0.1736), (0.866, -0.3706, -0.5), (0.866, -1.0, -0.5), (0.6428, -0.3706, -0.766), (0.6428, -1.0, -0.766), (0.342, -0.3706, -0.9397), (0.342, -1.0, -0.9397), (1.51e-07, -0.3706, -1.0), (1.51e-07, -1.0, -1.0), (-0.342, -0.3706, -0.9397), (-0.342, -1.0, -0.9397), (-0.6428, -0.3706, -0.766), (-0.6428, -1.0, -0.766), (-0.866, -0.3706, -0.5), (-0.866, -1.0, -0.5), (-0.9848, -0.3706, -0.1736), (-0.9848, -1.0, -0.1736), (-0.9848, -0.3706, 0.1736), (-0.9848, -1.0, 0.1736), (-0.866, -0.3706, 0.5), (-0.866, -1.0, 0.5), (-0.6428, -0.3706, 0.766), (-0.6428, -1.0, 0.766), (-0.342, -0.3706, 0.9397), (-0.342, -1.0, 0.9397), (-4.784e-08, -1.0, 0.9089), (0.1007, -1.0, 0.8541), (0.1893, -1.0, 0.6962), (0.255, -1.0, 0.4544), (0.29, -1.0, 0.1578), (0.29, -1.0, -0.1578), (0.255, -1.0, -0.4544), (0.1893, -1.0, -0.6962), (0.1007, -1.0, -0.8541), (-3.377e-09, -1.0, -0.9089), (-0.1007, -1.0, -0.8541), (-0.1893, -1.0, -0.6962), (-0.255, -1.0, -0.4544), (-0.29, -1.0, -0.1578), (-0.29, -1.0, 0.1578), (-0.255, -1.0, 0.4544), (-0.1893, -1.0, 0.6962), (-0.1007, -1.0, 0.8541), (-4.784e-08, -1.461, 0.9089), (0.1007, -1.461, 0.8541), (0.1893, -1.461, 0.6962), (0.255, -1.461, 0.4544), (0.29, -1.461, 0.1578), (0.29, -1.461, -0.1578), (0.255, -1.461, -0.4544), (0.1893, -1.461, -0.6962), (0.1007, -1.461, -0.8541), (-3.377e-09, -1.461, -0.9089), (-0.1007, -1.461, -0.8541), (-0.1893, -1.461, -0.6962), (-0.255, -1.461, -0.4544), (-0.29, -1.461, -0.1578), (-0.29, -1.461, 0.1578), (-0.255, -1.461, 0.4544), (-0.1893, -1.461, 0.6962), (-0.1007, -1.461, 0.8541)], [], [(0, 1, 3, 2), (2, 3, 5, 4), (4, 5, 7, 6), (6, 7, 9, 8), (8, 9, 11, 10), (10, 11, 13, 12), (12, 13, 15, 14), (14, 15, 17, 16), (16, 17, 19, 18), (18, 19, 21, 20), (20, 21, 23, 22), (22, 23, 25, 24), (24, 25, 27, 26), (26, 27, 29, 28), (28, 29, 31, 30), (30, 31, 33, 32), (19, 17, 44, 45), (34, 35, 1, 0), (32, 33, 35, 34), (0, 2, 4, 6, 8, 10, 12, 14, 16, 18, 20, 22, 24, 26, 28, 30, 32, 34), (53, 52, 70, 71), (25, 23, 47, 48), (9, 7, 39, 40), (31, 29, 50, 51), (1, 35, 53, 36), (15, 13, 42, 43), (21, 19, 45, 46), (5, 3, 37, 38), (27, 25, 48, 49), (11, 9, 40, 41), (33, 31, 51, 52), (3, 1, 36, 37), (17, 15, 43, 44), (23, 21, 46, 47), (7, 5, 38, 39), (29, 27, 49, 50), (35, 33, 52, 53), (13, 11, 41, 42), (55, 54, 71, 70, 69, 68, 67, 66, 65, 64, 63, 62, 61, 60, 59, 58, 57, 56), (42, 41, 59, 60), (40, 39, 57, 58), (51, 50, 68, 69), (38, 37, 55, 56), (49, 48, 66, 67), (47, 46, 64, 65), (45, 44, 62, 63), (36, 53, 71, 54), (43, 42, 60, 61), (41, 40, 58, 59), (52, 51, 69, 70), (39, 38, 56, 57), (50, 49, 67, 68), (37, 36, 54, 55), (48, 47, 65, 66), (46, 45, 63, 64), (44, 43, 61, 62)])
me_cylinder_007.polygons.foreach_set('use_smooth', [True] * 56)
_uv = me_cylinder_007.uv_layers.new(name='UVMap')
_uv.uv.foreach_set('vector', [0.4328, 0.1265, 0.4328, 0.1265, 0.4448, 0.1244, 0.4448, 0.1244, 0.4448, 0.1244, 0.4448, 0.1244, 0.4554, 0.1183, 0.4554, 0.1183, 0.4554, 0.1183, 0.4554, 0.1183, 0.4633, 0.1089, 0.4633, 0.1089, 0.4633, 0.1089, 0.4633, 0.1089, 0.4674, 0.09744, 0.4674, 0.09744, 0.4674, 0.09744, 0.4674, 0.09744, 0.4674, 0.08522, 0.4674, 0.08522, 0.4674, 0.08522, 0.4674, 0.08522, 0.4633, 0.07374, 0.4633, 0.07374, 0.4633, 0.07374, 0.4633, 0.07374, 0.4554, 0.06438, 0.4554, 0.06438, 0.4554, 0.06438, 0.4554, 0.06438, 0.4448, 0.05827, 0.4448, 0.05827, 0.4448, 0.05827, 0.4448, 0.05827, 0.4328, 0.05615, 0.4328, 0.05615, 0.4328, 0.05615, 0.4328, 0.05615, 0.4208, 0.05827, 0.4208, 0.05827, 0.4208, 0.05827, 0.4208, 0.05827, 0.4102, 0.06438, 0.4102, 0.06438, 0.4102, 0.06438, 0.4102, 0.06438, 0.4023, 0.07374, 0.4023, 0.07374, 0.4023, 0.07374, 0.4023, 0.07374, 0.3982, 0.08522, 0.3982, 0.08522, 0.3982, 0.08522, 0.3982, 0.08522, 0.3982, 0.09744, 0.3982, 0.09744, 0.3982, 0.09744, 0.3982, 0.09744, 0.4023, 0.1089, 0.4023, 0.1089, 0.4023, 0.1089, 0.4023, 0.1089, 0.4102, 0.1183, 0.4102, 0.1183, 0.4328, 0.05615, 0.4448, 0.05827, 0.4363, 0.06128, 0.4328, 0.05936, 0.4208, 0.1244, 0.4208, 0.1244, 0.4328, 0.1265, 0.4328, 0.1265, 0.4102, 0.1183, 0.4102, 0.1183, 0.4208, 0.1244, 0.4208, 0.1244, 0.4328, 0.1265, 0.4448, 0.1244, 0.4554, 0.1183, 0.4633, 0.1089, 0.4674, 0.09744, 0.4674, 0.08522, 0.4633, 0.07374, 0.4554, 0.06438, 0.4448, 0.05827, 0.4328, 0.05615, 0.4208, 0.05827, 0.4102, 0.06438, 0.4023, 0.07374, 0.3982, 0.08522, 0.3982, 0.09744, 0.4023, 0.1089, 0.4102, 0.1183, 0.4208, 0.1244, 0.4293, 0.1214, 0.4261, 0.1158, 0.4261, 0.1158, 0.4293, 0.1214, 0.4023, 0.07374, 0.4102, 0.06438, 0.4261, 0.06684, 0.4238, 0.07534, 0.4674, 0.09744, 0.4633, 0.1089, 0.4418, 0.1073, 0.443, 0.09688, 0.4023, 0.1089, 0.3982, 0.09744, 0.4226, 0.09688, 0.4238, 0.1073, 0.4328, 0.1265, 0.4208, 0.1244, 0.4293, 0.1214, 0.4328, 0.1233, 0.4554, 0.06438, 0.4633, 0.07374, 0.4418, 0.07534, 0.4395, 0.06684, 0.4208, 0.05827, 0.4328, 0.05615, 0.4328, 0.05936, 0.4293, 0.06128, 0.4554, 0.1183, 0.4448, 0.1244, 0.4363, 0.1214, 0.4395, 0.1158, 0.3982, 0.08522, 0.4023, 0.07374, 0.4238, 0.07534, 0.4226, 0.08578, 0.4674, 0.08522, 0.4674, 0.09744, 0.443, 0.09688, 0.443, 0.08578, 0.4102, 0.1183, 0.4023, 0.1089, 0.4238, 0.1073, 0.4261, 0.1158, 0.4448, 0.1244, 0.4328, 0.1265, 0.4328, 0.1233, 0.4363, 0.1214, 0.4448, 0.05827, 0.4554, 0.06438, 0.4395, 0.06684, 0.4363, 0.06128, 0.4102, 0.06438, 0.4208, 0.05827, 0.4293, 0.06128, 0.4261, 0.06684, 0.4633, 0.1089, 0.4554, 0.1183, 0.4395, 0.1158, 0.4418, 0.1073, 0.3982, 0.09744, 0.3982, 0.08522, 0.4226, 0.08578, 0.4226, 0.09688, 0.4208, 0.1244, 0.4102, 0.1183, 0.4261, 0.1158, 0.4293, 0.1214, 0.4633, 0.07374, 0.4674, 0.08522, 0.443, 0.08578, 0.4418, 0.07534, 0.4363, 0.1214, 0.4328, 0.1233, 0.4293, 0.1214, 0.4261, 0.1158, 0.4238, 0.1073, 0.4226, 0.09688, 0.4226, 0.08578, 0.4238, 0.07534, 0.4261, 0.06684, 0.4293, 0.06128, 0.4328, 0.05936, 0.4363, 0.06128, 0.4395, 0.06684, 0.4418, 0.07534, 0.443, 0.08578, 0.443, 0.09688, 0.4418, 0.1073, 0.4395, 0.1158, 0.4418, 0.07534, 0.443, 0.08578, 0.443, 0.08578, 0.4418, 0.07534, 0.443, 0.09688, 0.4418, 0.1073, 0.4418, 0.1073, 0.443, 0.09688, 0.4238, 0.1073, 0.4226, 0.09688, 0.4226, 0.09688, 0.4238, 0.1073, 0.4395, 0.1158, 0.4363, 0.1214, 0.4363, 0.1214, 0.4395, 0.1158, 0.4226, 0.08578, 0.4238, 0.07534, 0.4238, 0.07534, 0.4226, 0.08578, 0.4261, 0.06684, 0.4293, 0.06128, 0.4293, 0.06128, 0.4261, 0.06684, 0.4328, 0.05936, 0.4363, 0.06128, 0.4363, 0.06128, 0.4328, 0.05936, 0.4328, 0.1233, 0.4293, 0.1214, 0.4293, 0.1214, 0.4328, 0.1233, 0.4395, 0.06684, 0.4418, 0.07534, 0.4418, 0.07534, 0.4395, 0.06684, 0.443, 0.08578, 0.443, 0.09688, 0.443, 0.09688, 0.443, 0.08578, 0.4261, 0.1158, 0.4238, 0.1073, 0.4238, 0.1073, 0.4261, 0.1158, 0.4418, 0.1073, 0.4395, 0.1158, 0.4395, 0.1158, 0.4418, 0.1073, 0.4226, 0.09688, 0.4226, 0.08578, 0.4226, 0.08578, 0.4226, 0.09688, 0.4363, 0.1214, 0.4328, 0.1233, 0.4328, 0.1233, 0.4363, 0.1214, 0.4238, 0.07534, 0.4261, 0.06684, 0.4261, 0.06684, 0.4238, 0.07534, 0.4293, 0.06128, 0.4328, 0.05936, 0.4328, 0.05936, 0.4293, 0.06128, 0.4363, 0.06128, 0.4395, 0.06684, 0.4395, 0.06684, 0.4363, 0.06128])
me_cylinder_007.materials.append(mat_liesi)
me_cylinder_007.use_remesh_preserve_volume = False
me_cylinder_007.use_remesh_preserve_attributes = False
me_cylinder_007.use_mirror_vertex_groups = False
me_cylinder_007.update()
me_cylinder_006 = bpy.data.meshes.new('Cylinder.006')
me_cylinder_006.from_pydata([(0.0, -0.3706, 1.0), (0.0, -1.0, 1.0), (0.342, -0.3706, 0.9397), (0.342, -1.0, 0.9397), (0.6428, -0.3706, 0.766), (0.6428, -1.0, 0.766), (0.866, -0.3706, 0.5), (0.866, -1.0, 0.5), (0.9848, -0.3706, 0.1736), (0.9848, -1.0, 0.1736), (0.9848, -0.3706, -0.1736), (0.9848, -1.0, -0.1736), (0.866, -0.3706, -0.5), (0.866, -1.0, -0.5), (0.6428, -0.3706, -0.766), (0.6428, -1.0, -0.766), (0.342, -0.3706, -0.9397), (0.342, -1.0, -0.9397), (1.51e-07, -0.3706, -1.0), (1.51e-07, -1.0, -1.0), (-0.342, -0.3706, -0.9397), (-0.342, -1.0, -0.9397), (-0.6428, -0.3706, -0.766), (-0.6428, -1.0, -0.766), (-0.866, -0.3706, -0.5), (-0.866, -1.0, -0.5), (-0.9848, -0.3706, -0.1736), (-0.9848, -1.0, -0.1736), (-0.9848, -0.3706, 0.1736), (-0.9848, -1.0, 0.1736), (-0.866, -0.3706, 0.5), (-0.866, -1.0, 0.5), (-0.6428, -0.3706, 0.766), (-0.6428, -1.0, 0.766), (-0.342, -0.3706, 0.9397), (-0.342, -1.0, 0.9397), (-4.784e-08, -1.0, 0.9089), (0.1007, -1.0, 0.8541), (0.1893, -1.0, 0.6962), (0.255, -1.0, 0.4544), (0.29, -1.0, 0.1578), (0.29, -1.0, -0.1578), (0.255, -1.0, -0.4544), (0.1893, -1.0, -0.6962), (0.1007, -1.0, -0.8541), (-3.377e-09, -1.0, -0.9089), (-0.1007, -1.0, -0.8541), (-0.1893, -1.0, -0.6962), (-0.255, -1.0, -0.4544), (-0.29, -1.0, -0.1578), (-0.29, -1.0, 0.1578), (-0.255, -1.0, 0.4544), (-0.1893, -1.0, 0.6962), (-0.1007, -1.0, 0.8541), (-4.784e-08, -1.461, 0.9089), (0.1007, -1.461, 0.8541), (0.1893, -1.461, 0.6962), (0.255, -1.461, 0.4544), (0.29, -1.461, 0.1578), (0.29, -1.461, -0.1578), (0.255, -1.461, -0.4544), (0.1893, -1.461, -0.6962), (0.1007, -1.461, -0.8541), (-3.377e-09, -1.461, -0.9089), (-0.1007, -1.461, -0.8541), (-0.1893, -1.461, -0.6962), (-0.255, -1.461, -0.4544), (-0.29, -1.461, -0.1578), (-0.29, -1.461, 0.1578), (-0.255, -1.461, 0.4544), (-0.1893, -1.461, 0.6962), (-0.1007, -1.461, 0.8541)], [], [(0, 1, 3, 2), (2, 3, 5, 4), (4, 5, 7, 6), (6, 7, 9, 8), (8, 9, 11, 10), (10, 11, 13, 12), (12, 13, 15, 14), (14, 15, 17, 16), (16, 17, 19, 18), (18, 19, 21, 20), (20, 21, 23, 22), (22, 23, 25, 24), (24, 25, 27, 26), (26, 27, 29, 28), (28, 29, 31, 30), (30, 31, 33, 32), (19, 17, 44, 45), (34, 35, 1, 0), (32, 33, 35, 34), (0, 2, 4, 6, 8, 10, 12, 14, 16, 18, 20, 22, 24, 26, 28, 30, 32, 34), (53, 52, 70, 71), (25, 23, 47, 48), (9, 7, 39, 40), (31, 29, 50, 51), (1, 35, 53, 36), (15, 13, 42, 43), (21, 19, 45, 46), (5, 3, 37, 38), (27, 25, 48, 49), (11, 9, 40, 41), (33, 31, 51, 52), (3, 1, 36, 37), (17, 15, 43, 44), (23, 21, 46, 47), (7, 5, 38, 39), (29, 27, 49, 50), (35, 33, 52, 53), (13, 11, 41, 42), (55, 54, 71, 70, 69, 68, 67, 66, 65, 64, 63, 62, 61, 60, 59, 58, 57, 56), (42, 41, 59, 60), (40, 39, 57, 58), (51, 50, 68, 69), (38, 37, 55, 56), (49, 48, 66, 67), (47, 46, 64, 65), (45, 44, 62, 63), (36, 53, 71, 54), (43, 42, 60, 61), (41, 40, 58, 59), (52, 51, 69, 70), (39, 38, 56, 57), (50, 49, 67, 68), (37, 36, 54, 55), (48, 47, 65, 66), (46, 45, 63, 64), (44, 43, 61, 62)])
me_cylinder_006.polygons.foreach_set('use_smooth', [True] * 56)
_uv = me_cylinder_006.uv_layers.new(name='UVMap')
_uv.uv.foreach_set('vector', [0.4328, 0.1265, 0.4328, 0.1265, 0.4448, 0.1244, 0.4448, 0.1244, 0.4448, 0.1244, 0.4448, 0.1244, 0.4554, 0.1183, 0.4554, 0.1183, 0.4554, 0.1183, 0.4554, 0.1183, 0.4633, 0.1089, 0.4633, 0.1089, 0.4633, 0.1089, 0.4633, 0.1089, 0.4674, 0.09744, 0.4674, 0.09744, 0.4674, 0.09744, 0.4674, 0.09744, 0.4674, 0.08522, 0.4674, 0.08522, 0.4674, 0.08522, 0.4674, 0.08522, 0.4633, 0.07374, 0.4633, 0.07374, 0.4633, 0.07374, 0.4633, 0.07374, 0.4554, 0.06438, 0.4554, 0.06438, 0.4554, 0.06438, 0.4554, 0.06438, 0.4448, 0.05827, 0.4448, 0.05827, 0.4448, 0.05827, 0.4448, 0.05827, 0.4328, 0.05615, 0.4328, 0.05615, 0.4328, 0.05615, 0.4328, 0.05615, 0.4208, 0.05827, 0.4208, 0.05827, 0.4208, 0.05827, 0.4208, 0.05827, 0.4102, 0.06438, 0.4102, 0.06438, 0.4102, 0.06438, 0.4102, 0.06438, 0.4023, 0.07374, 0.4023, 0.07374, 0.4023, 0.07374, 0.4023, 0.07374, 0.3982, 0.08522, 0.3982, 0.08522, 0.3982, 0.08522, 0.3982, 0.08522, 0.3982, 0.09744, 0.3982, 0.09744, 0.3982, 0.09744, 0.3982, 0.09744, 0.4023, 0.1089, 0.4023, 0.1089, 0.4023, 0.1089, 0.4023, 0.1089, 0.4102, 0.1183, 0.4102, 0.1183, 0.4328, 0.05615, 0.4448, 0.05827, 0.4363, 0.06128, 0.4328, 0.05936, 0.4208, 0.1244, 0.4208, 0.1244, 0.4328, 0.1265, 0.4328, 0.1265, 0.4102, 0.1183, 0.4102, 0.1183, 0.4208, 0.1244, 0.4208, 0.1244, 0.4328, 0.1265, 0.4448, 0.1244, 0.4554, 0.1183, 0.4633, 0.1089, 0.4674, 0.09744, 0.4674, 0.08522, 0.4633, 0.07374, 0.4554, 0.06438, 0.4448, 0.05827, 0.4328, 0.05615, 0.4208, 0.05827, 0.4102, 0.06438, 0.4023, 0.07374, 0.3982, 0.08522, 0.3982, 0.09744, 0.4023, 0.1089, 0.4102, 0.1183, 0.4208, 0.1244, 0.4293, 0.1214, 0.4261, 0.1158, 0.4261, 0.1158, 0.4293, 0.1214, 0.4023, 0.07374, 0.4102, 0.06438, 0.4261, 0.06684, 0.4238, 0.07534, 0.4674, 0.09744, 0.4633, 0.1089, 0.4418, 0.1073, 0.443, 0.09688, 0.4023, 0.1089, 0.3982, 0.09744, 0.4226, 0.09688, 0.4238, 0.1073, 0.4328, 0.1265, 0.4208, 0.1244, 0.4293, 0.1214, 0.4328, 0.1233, 0.4554, 0.06438, 0.4633, 0.07374, 0.4418, 0.07534, 0.4395, 0.06684, 0.4208, 0.05827, 0.4328, 0.05615, 0.4328, 0.05936, 0.4293, 0.06128, 0.4554, 0.1183, 0.4448, 0.1244, 0.4363, 0.1214, 0.4395, 0.1158, 0.3982, 0.08522, 0.4023, 0.07374, 0.4238, 0.07534, 0.4226, 0.08578, 0.4674, 0.08522, 0.4674, 0.09744, 0.443, 0.09688, 0.443, 0.08578, 0.4102, 0.1183, 0.4023, 0.1089, 0.4238, 0.1073, 0.4261, 0.1158, 0.4448, 0.1244, 0.4328, 0.1265, 0.4328, 0.1233, 0.4363, 0.1214, 0.4448, 0.05827, 0.4554, 0.06438, 0.4395, 0.06684, 0.4363, 0.06128, 0.4102, 0.06438, 0.4208, 0.05827, 0.4293, 0.06128, 0.4261, 0.06684, 0.4633, 0.1089, 0.4554, 0.1183, 0.4395, 0.1158, 0.4418, 0.1073, 0.3982, 0.09744, 0.3982, 0.08522, 0.4226, 0.08578, 0.4226, 0.09688, 0.4208, 0.1244, 0.4102, 0.1183, 0.4261, 0.1158, 0.4293, 0.1214, 0.4633, 0.07374, 0.4674, 0.08522, 0.443, 0.08578, 0.4418, 0.07534, 0.4363, 0.1214, 0.4328, 0.1233, 0.4293, 0.1214, 0.4261, 0.1158, 0.4238, 0.1073, 0.4226, 0.09688, 0.4226, 0.08578, 0.4238, 0.07534, 0.4261, 0.06684, 0.4293, 0.06128, 0.4328, 0.05936, 0.4363, 0.06128, 0.4395, 0.06684, 0.4418, 0.07534, 0.443, 0.08578, 0.443, 0.09688, 0.4418, 0.1073, 0.4395, 0.1158, 0.4418, 0.07534, 0.443, 0.08578, 0.443, 0.08578, 0.4418, 0.07534, 0.443, 0.09688, 0.4418, 0.1073, 0.4418, 0.1073, 0.443, 0.09688, 0.4238, 0.1073, 0.4226, 0.09688, 0.4226, 0.09688, 0.4238, 0.1073, 0.4395, 0.1158, 0.4363, 0.1214, 0.4363, 0.1214, 0.4395, 0.1158, 0.4226, 0.08578, 0.4238, 0.07534, 0.4238, 0.07534, 0.4226, 0.08578, 0.4261, 0.06684, 0.4293, 0.06128, 0.4293, 0.06128, 0.4261, 0.06684, 0.4328, 0.05936, 0.4363, 0.06128, 0.4363, 0.06128, 0.4328, 0.05936, 0.4328, 0.1233, 0.4293, 0.1214, 0.4293, 0.1214, 0.4328, 0.1233, 0.4395, 0.06684, 0.4418, 0.07534, 0.4418, 0.07534, 0.4395, 0.06684, 0.443, 0.08578, 0.443, 0.09688, 0.443, 0.09688, 0.443, 0.08578, 0.4261, 0.1158, 0.4238, 0.1073, 0.4238, 0.1073, 0.4261, 0.1158, 0.4418, 0.1073, 0.4395, 0.1158, 0.4395, 0.1158, 0.4418, 0.1073, 0.4226, 0.09688, 0.4226, 0.08578, 0.4226, 0.08578, 0.4226, 0.09688, 0.4363, 0.1214, 0.4328, 0.1233, 0.4328, 0.1233, 0.4363, 0.1214, 0.4238, 0.07534, 0.4261, 0.06684, 0.4261, 0.06684, 0.4238, 0.07534, 0.4293, 0.06128, 0.4328, 0.05936, 0.4328, 0.05936, 0.4293, 0.06128, 0.4363, 0.06128, 0.4395, 0.06684, 0.4395, 0.06684, 0.4363, 0.06128])
me_cylinder_006.materials.append(mat_liesi)
me_cylinder_006.use_remesh_preserve_volume = False
me_cylinder_006.use_remesh_preserve_attributes = False
me_cylinder_006.use_mirror_vertex_groups = False
me_cylinder_006.update()
me_cylinder_005 = bpy.data.meshes.new('Cylinder.005')
me_cylinder_005.from_pydata([(0.0, 1.0, -1.0), (-1.904e-09, 1.096, 1.0), (0.2588, 0.9659, -1.0), (0.2836, 1.058, 1.0), (0.5, 0.866, -1.0), (0.5479, 0.949, 1.0), (0.7071, 0.7071, -1.0), (0.7749, 0.7749, 1.0), (0.866, 0.5, -1.0), (0.949, 0.5479, 1.0), (0.9659, 0.2588, -1.0), (1.058, 0.2836, 1.0), (1.0, 7.55e-08, -1.0), (1.096, 9.487e-08, 1.0), (0.9659, -0.2588, -1.0), (1.058, -0.2836, 1.0), (0.866, -0.5, -1.0), (0.949, -0.5479, 1.0), (0.7071, -0.7071, -1.0), (0.7749, -0.7749, 1.0), (0.5, -0.866, -1.0), (0.5479, -0.949, 1.0), (0.2588, -0.9659, -1.0), (0.2836, -1.058, 1.0), (3.894e-07, -1.0, -1.0), (4.248e-07, -1.096, 1.0), (-0.2588, -0.9659, -1.0), (-0.2836, -1.058, 1.0), (-0.5, -0.866, -1.0), (-0.5479, -0.949, 1.0), (-0.7071, -0.7071, -1.0), (-0.7749, -0.7749, 1.0), (-0.866, -0.5, -1.0), (-0.949, -0.5479, 1.0), (-0.9659, -0.2588, -1.0), (-1.058, -0.2836, 1.0), (-1.0, -4.649e-07, -1.0), (-1.096, -4.973e-07, 1.0), (-0.9659, 0.2588, -1.0), (-1.058, 0.2836, 1.0), (-0.866, 0.5, -1.0), (-0.949, 0.5479, 1.0), (-0.7071, 0.7071, -1.0), (-0.7749, 0.7749, 1.0), (-0.5, 0.866, -1.0), (-0.5479, 0.949, 1.0), (-0.2588, 0.9659, -1.0), (-0.2836, 1.058, 1.0), (-3.323, 1.367, -1.0), (-3.323, 1.497, 1.0), (-2.969, 1.32, -1.0), (-2.935, 1.446, 1.0), (-2.64, 1.183, -1.0), (-2.574, 1.297, 1.0), (-2.357, 0.9663, -1.0), (-2.264, 1.059, 1.0), (-2.14, 0.6833, -1.0), (-2.026, 0.7487, 1.0), (-2.003, 0.3537, -1.0), (-1.877, 0.3876, 1.0), (-1.957, -1.365e-07, -1.0), (-1.826, -1.075e-07, 1.0), (-2.003, -0.3537, -1.0), (-1.877, -0.3876, 1.0), (-2.14, -0.6833, -1.0), (-2.026, -0.7487, 1.0), (-2.357, -0.9663, -1.0), (-2.264, -1.059, 1.0), (-2.64, -1.183, -1.0), (-2.574, -1.297, 1.0), (-2.969, -1.32, -1.0), (-2.935, -1.446, 1.0), (-3.323, -1.367, -1.0), (-3.323, -1.497, 1.0), (-3.677, -1.32, -1.0), (-3.711, -1.446, 1.0), (-4.006, -1.183, -1.0), (-4.072, -1.297, 1.0), (-4.289, -0.9663, -1.0), (-4.382, -1.059, 1.0), (-4.506, -0.6833, -1.0), (-4.62, -0.7487, 1.0), (-4.643, -0.3537, -1.0), (-4.769, -0.3876, 1.0), (-4.69, -8.75e-07, -1.0), (-4.821, -9.168e-07, 1.0), (-4.643, 0.3537, -1.0), (-4.769, 0.3876, 1.0), (-4.506, 0.6833, -1.0), (-4.62, 0.7487, 1.0), (-4.289, 0.9663, -1.0), (-4.382, 1.059, 1.0), (-4.006, 1.183, -1.0), (-4.072, 1.297, 1.0), (-3.677, 1.32, -1.0), (-3.711, 1.446, 1.0), (-3.443, 4.753, -1.0), (-3.443, 4.849, 1.0), (-3.184, 4.719, -1.0), (-3.159, 4.812, 1.0), (-2.943, 4.619, -1.0), (-2.895, 4.702, 1.0), (-2.735, 4.46, -1.0), (-2.668, 4.528, 1.0), (-2.577, 4.253, -1.0), (-2.494, 4.301, 1.0), (-2.477, 4.012, -1.0), (-2.384, 4.037, 1.0), (-2.443, 3.753, -1.0), (-2.347, 3.753, 1.0), (-2.477, 3.495, -1.0), (-2.384, 3.47, 1.0), (-2.577, 3.253, -1.0), (-2.494, 3.205, 1.0), (-2.735, 3.046, -1.0), (-2.668, 2.979, 1.0), (-2.943, 2.887, -1.0), (-2.895, 2.804, 1.0), (-3.184, 2.787, -1.0), (-3.159, 2.695, 1.0), (-3.443, 2.753, -1.0), (-3.443, 2.658, 1.0), (-3.701, 2.787, -1.0), (-3.726, 2.695, 1.0), (-3.943, 2.887, -1.0), (-3.99, 2.804, 1.0), (-4.15, 3.046, -1.0), (-4.217, 2.979, 1.0), (-4.309, 3.253, -1.0), (-4.392, 3.205, 1.0), (-4.409, 3.495, -1.0), (-4.501, 3.47, 1.0), (-4.443, 3.753, -1.0), (-4.538, 3.753, 1.0), (-4.409, 4.012, -1.0), (-4.501, 4.037, 1.0), (-4.309, 4.253, -1.0), (-4.392, 4.301, 1.0), (-4.15, 4.46, -1.0), (-4.217, 4.528, 1.0), (-3.943, 4.619, -1.0), (-3.99, 4.702, 1.0), (-3.701, 4.719, -1.0), (-3.726, 4.812, 1.0), (0.02391, 5.072, -1.0), (0.02391, 5.203, 1.0), (0.3776, 5.026, -1.0), (0.4115, 5.152, 1.0), (0.7072, 4.889, -1.0), (0.7726, 5.002, 1.0), (0.9902, 4.672, -1.0), (1.083, 4.764, 1.0), (1.207, 4.389, -1.0), (1.321, 4.454, 1.0), (1.344, 4.059, -1.0), (1.47, 4.093, 1.0), (1.39, 3.706, -1.0), (1.521, 3.706, 1.0), (1.344, 3.352, -1.0), (1.47, 3.318, 1.0), (1.207, 3.022, -1.0), (1.321, 2.957, 1.0), (0.9902, 2.739, -1.0), (1.083, 2.647, 1.0), (0.7072, 2.522, -1.0), (0.7726, 2.409, 1.0), (0.3776, 2.386, -1.0), (0.4115, 2.259, 1.0), (0.02391, 2.339, -1.0), (0.02391, 2.208, 1.0), (-0.3298, 2.386, -1.0), (-0.3637, 2.259, 1.0), (-0.6594, 2.522, -1.0), (-0.7248, 2.409, 1.0), (-0.9424, 2.739, -1.0), (-1.035, 2.647, 1.0), (-1.16, 3.022, -1.0), (-1.273, 2.957, 1.0), (-1.296, 3.352, -1.0), (-1.423, 3.318, 1.0), (-1.343, 3.706, -1.0), (-1.474, 3.706, 1.0), (-1.296, 4.059, -1.0), (-1.423, 4.093, 1.0), (-1.16, 4.389, -1.0), (-1.273, 4.454, 1.0), (-0.9424, 4.672, -1.0), (-1.035, 4.764, 1.0), (-0.6594, 4.889, -1.0), (-0.7248, 5.002, 1.0), (-0.3298, 5.026, -1.0), (-0.3637, 5.152, 1.0)], [], [(0, 1, 3, 2), (2, 3, 5, 4), (4, 5, 7, 6), (6, 7, 9, 8), (8, 9, 11, 10), (10, 11, 13, 12), (12, 13, 15, 14), (14, 15, 17, 16), (16, 17, 19, 18), (18, 19, 21, 20), (20, 21, 23, 22), (22, 23, 25, 24), (24, 25, 27, 26), (26, 27, 29, 28), (28, 29, 31, 30), (30, 31, 33, 32), (32, 33, 35, 34), (34, 35, 37, 36), (36, 37, 39, 38), (38, 39, 41, 40), (40, 41, 43, 42), (42, 43, 45, 44), (3, 1, 47, 45, 43, 41, 39, 37, 35, 33, 31, 29, 27, 25, 23, 21, 19, 17, 15, 13, 11, 9, 7, 5), (46, 47, 1, 0), (44, 45, 47, 46), (0, 2, 4, 6, 8, 10, 12, 14, 16, 18, 20, 22, 24, 26, 28, 30, 32, 34, 36, 38, 40, 42, 44, 46), (48, 49, 51, 50), (50, 51, 53, 52), (52, 53, 55, 54), (54, 55, 57, 56), (56, 57, 59, 58), (58, 59, 61, 60), (60, 61, 63, 62), (62, 63, 65, 64), (64, 65, 67, 66), (66, 67, 69, 68), (68, 69, 71, 70), (70, 71, 73, 72), (72, 73, 75, 74), (74, 75, 77, 76), (76, 77, 79, 78), (78, 79, 81, 80), (80, 81, 83, 82), (82, 83, 85, 84), (84, 85, 87, 86), (86, 87, 89, 88), (88, 89, 91, 90), (90, 91, 93, 92), (51, 49, 95, 93, 91, 89, 87, 85, 83, 81, 79, 77, 75, 73, 71, 69, 67, 65, 63, 61, 59, 57, 55, 53), (94, 95, 49, 48), (92, 93, 95, 94), (48, 50, 52, 54, 56, 58, 60, 62, 64, 66, 68, 70, 72, 74, 76, 78, 80, 82, 84, 86, 88, 90, 92, 94), (96, 97, 99, 98), (98, 99, 101, 100), (100, 101, 103, 102), (102, 103, 105, 104), (104, 105, 107, 106), (106, 107, 109, 108), (108, 109, 111, 110), (110, 111, 113, 112), (112, 113, 115, 114), (114, 115, 117, 116), (116, 117, 119, 118), (118, 119, 121, 120), (120, 121, 123, 122), (122, 123, 125, 124), (124, 125, 127, 126), (126, 127, 129, 128), (128, 129, 131, 130), (130, 131, 133, 132), (132, 133, 135, 134), (134, 135, 137, 136), (136, 137, 139, 138), (138, 139, 141, 140), (99, 97, 143, 141, 139, 137, 135, 133, 131, 129, 127, 125, 123, 121, 119, 117, 115, 113, 111, 109, 107, 105, 103, 101), (142, 143, 97, 96), (140, 141, 143, 142), (96, 98, 100, 102, 104, 106, 108, 110, 112, 114, 116, 118, 120, 122, 124, 126, 128, 130, 132, 134, 136, 138, 140, 142), (144, 145, 147, 146), (146, 147, 149, 148), (148, 149, 151, 150), (150, 151, 153, 152), (152, 153, 155, 154), (154, 155, 157, 156), (156, 157, 159, 158), (158, 159, 161, 160), (160, 161, 163, 162), (162, 163, 165, 164), (164, 165, 167, 166), (166, 167, 169, 168), (168, 169, 171, 170), (170, 171, 173, 172), (172, 173, 175, 174), (174, 175, 177, 176), (176, 177, 179, 178), (178, 179, 181, 180), (180, 181, 183, 182), (182, 183, 185, 184), (184, 185, 187, 186), (186, 187, 189, 188), (147, 145, 191, 189, 187, 185, 183, 181, 179, 177, 175, 173, 171, 169, 167, 165, 163, 161, 159, 157, 155, 153, 151, 149), (190, 191, 145, 144), (188, 189, 191, 190), (144, 146, 148, 150, 152, 154, 156, 158, 160, 162, 164, 166, 168, 170, 172, 174, 176, 178, 180, 182, 184, 186, 188, 190)])
me_cylinder_005.polygons.foreach_set('use_smooth', [True] * 104)
_uv = me_cylinder_005.uv_layers.new(name='UVMap')
_uv.uv.foreach_set('vector', [0.7464, 0.03357, 0.7464, 0.01623, 0.6951, 0.02299, 0.6995, 0.03974, 0.6995, 0.03974, 0.6951, 0.02299, 0.6472, 0.0428, 0.6559, 0.05781, 0.6559, 0.05781, 0.6472, 0.0428, 0.6062, 0.07431, 0.6184, 0.08657, 0.6184, 0.08657, 0.6062, 0.07431, 0.5747, 0.1154, 0.5897, 0.124, 0.5897, 0.124, 0.5747, 0.1154, 0.5548, 0.1632, 0.5716, 0.1677, 0.5716, 0.1677, 0.5548, 0.1632, 0.5481, 0.2145, 0.5654, 0.2145, 0.5654, 0.2145, 0.5481, 0.2145, 0.5548, 0.2658, 0.5716, 0.2614, 0.5716, 0.2614, 0.5548, 0.2658, 0.5747, 0.3137, 0.5897, 0.305, 0.5897, 0.305, 0.5747, 0.3137, 0.6062, 0.3547, 0.6184, 0.3425, 0.6184, 0.3425, 0.6062, 0.3547, 0.6472, 0.3862, 0.6559, 0.3712, 0.6559, 0.3712, 0.6472, 0.3862, 0.6951, 0.406, 0.6995, 0.3893, 0.6995, 0.3893, 0.6951, 0.406, 0.7464, 0.4128, 0.7464, 0.3955, 0.7464, 0.3955, 0.7464, 0.4128, 0.7977, 0.406, 0.7932, 0.3893, 0.7932, 0.3893, 0.7977, 0.406, 0.8455, 0.3862, 0.8368, 0.3712, 0.8368, 0.3712, 0.8455, 0.3862, 0.8866, 0.3547, 0.8743, 0.3425, 0.8743, 0.3425, 0.8866, 0.3547, 0.9181, 0.3137, 0.9031, 0.305, 0.9031, 0.305, 0.9181, 0.3137, 0.9379, 0.2658, 0.9212, 0.2614, 0.9212, 0.2614, 0.9379, 0.2658, 0.9447, 0.2145, 0.9273, 0.2145, 0.9273, 0.2145, 0.9447, 0.2145, 0.9379, 0.1632, 0.9212, 0.1677, 0.9212, 0.1677, 0.9379, 0.1632, 0.9181, 0.1154, 0.9031, 0.124, 0.9031, 0.124, 0.9181, 0.1154, 0.8866, 0.07431, 0.8743, 0.08657, 0.8743, 0.08657, 0.8866, 0.07431, 0.8455, 0.0428, 0.8368, 0.05781, 0.6951, 0.02299, 0.7464, 0.01623, 0.7977, 0.02299, 0.8455, 0.0428, 0.8866, 0.07431, 0.9181, 0.1154, 0.9379, 0.1632, 0.9447, 0.2145, 0.9379, 0.2658, 0.9181, 0.3137, 0.8866, 0.3547, 0.8455, 0.3862, 0.7977, 0.406, 0.7464, 0.4128, 0.6951, 0.406, 0.6472, 0.3862, 0.6062, 0.3547, 0.5747, 0.3137, 0.5548, 0.2658, 0.5481, 0.2145, 0.5548, 0.1632, 0.5747, 0.1154, 0.6062, 0.07431, 0.6472, 0.0428, 0.7932, 0.03974, 0.7977, 0.02299, 0.7464, 0.01623, 0.7464, 0.03357, 0.8368, 0.05781, 0.8455, 0.0428, 0.7977, 0.02299, 0.7932, 0.03974, 0.7464, 0.03357, 0.6995, 0.03974, 0.6559, 0.05781, 0.6184, 0.08657, 0.5897, 0.124, 0.5716, 0.1677, 0.5654, 0.2145, 0.5716, 0.2614, 0.5897, 0.305, 0.6184, 0.3425, 0.6559, 0.3712, 0.6995, 0.3893, 0.7464, 0.3955, 0.7932, 0.3893, 0.8368, 0.3712, 0.8743, 0.3425, 0.9031, 0.305, 0.9212, 0.2614, 0.9273, 0.2145, 0.9212, 0.1677, 0.9031, 0.124, 0.8743, 0.08657, 0.8368, 0.05781, 0.7932, 0.03974, 0.7464, 0.03357, 0.7464, 0.01623, 0.6951, 0.02299, 0.6995, 0.03974, 0.6995, 0.03974, 0.6951, 0.02299, 0.6472, 0.0428, 0.6559, 0.05781, 0.6559, 0.05781, 0.6472, 0.0428, 0.6062, 0.07431, 0.6184, 0.08657, 0.6184, 0.08657, 0.6062, 0.07431, 0.5747, 0.1154, 0.5897, 0.124, 0.5897, 0.124, 0.5747, 0.1154, 0.5548, 0.1632, 0.5716, 0.1677, 0.5716, 0.1677, 0.5548, 0.1632, 0.5481, 0.2145, 0.5654, 0.2145, 0.5654, 0.2145, 0.5481, 0.2145, 0.5548, 0.2658, 0.5716, 0.2614, 0.5716, 0.2614, 0.5548, 0.2658, 0.5747, 0.3137, 0.5897, 0.305, 0.5897, 0.305, 0.5747, 0.3137, 0.6062, 0.3547, 0.6184, 0.3425, 0.6184, 0.3425, 0.6062, 0.3547, 0.6472, 0.3862, 0.6559, 0.3712, 0.6559, 0.3712, 0.6472, 0.3862, 0.6951, 0.406, 0.6995, 0.3893, 0.6995, 0.3893, 0.6951, 0.406, 0.7464, 0.4128, 0.7464, 0.3955, 0.7464, 0.3955, 0.7464, 0.4128, 0.7977, 0.406, 0.7932, 0.3893, 0.7932, 0.3893, 0.7977, 0.406, 0.8455, 0.3862, 0.8368, 0.3712, 0.8368, 0.3712, 0.8455, 0.3862, 0.8866, 0.3547, 0.8743, 0.3425, 0.8743, 0.3425, 0.8866, 0.3547, 0.9181, 0.3137, 0.9031, 0.305, 0.9031, 0.305, 0.9181, 0.3137, 0.9379, 0.2658, 0.9212, 0.2614, 0.9212, 0.2614, 0.9379, 0.2658, 0.9447, 0.2145, 0.9273, 0.2145, 0.9273, 0.2145, 0.9447, 0.2145, 0.9379, 0.1632, 0.9212, 0.1677, 0.9212, 0.1677, 0.9379, 0.1632, 0.9181, 0.1154, 0.9031, 0.124, 0.9031, 0.124, 0.9181, 0.1154, 0.8866, 0.07431, 0.8743, 0.08657, 0.8743, 0.08657, 0.8866, 0.07431, 0.8455, 0.0428, 0.8368, 0.05781, 0.6951, 0.02299, 0.7464, 0.01623, 0.7977, 0.02299, 0.8455, 0.0428, 0.8866, 0.07431, 0.9181, 0.1154, 0.9379, 0.1632, 0.9447, 0.2145, 0.9379, 0.2658, 0.9181, 0.3137, 0.8866, 0.3547, 0.8455, 0.3862, 0.7977, 0.406, 0.7464, 0.4128, 0.6951, 0.406, 0.6472, 0.3862, 0.6062, 0.3547, 0.5747, 0.3137, 0.5548, 0.2658, 0.5481, 0.2145, 0.5548, 0.1632, 0.5747, 0.1154, 0.6062, 0.07431, 0.6472, 0.0428, 0.7932, 0.03974, 0.7977, 0.02299, 0.7464, 0.01623, 0.7464, 0.03357, 0.8368, 0.05781, 0.8455, 0.0428, 0.7977, 0.02299, 0.7932, 0.03974, 0.7464, 0.03357, 0.6995, 0.03974, 0.6559, 0.05781, 0.6184, 0.08657, 0.5897, 0.124, 0.5716, 0.1677, 0.5654, 0.2145, 0.5716, 0.2614, 0.5897, 0.305, 0.6184, 0.3425, 0.6559, 0.3712, 0.6995, 0.3893, 0.7464, 0.3955, 0.7932, 0.3893, 0.8368, 0.3712, 0.8743, 0.3425, 0.9031, 0.305, 0.9212, 0.2614, 0.9273, 0.2145, 0.9212, 0.1677, 0.9031, 0.124, 0.8743, 0.08657, 0.8368, 0.05781, 0.7932, 0.03974, 0.7464, 0.03357, 0.7464, 0.01623, 0.6951, 0.02299, 0.6995, 0.03974, 0.6995, 0.03974, 0.6951, 0.02299, 0.6472, 0.0428, 0.6559, 0.05781, 0.6559, 0.05781, 0.6472, 0.0428, 0.6062, 0.07431, 0.6184, 0.08657, 0.6184, 0.08657, 0.6062, 0.07431, 0.5747, 0.1154, 0.5897, 0.124, 0.5897, 0.124, 0.5747, 0.1154, 0.5548, 0.1632, 0.5716, 0.1677, 0.5716, 0.1677, 0.5548, 0.1632, 0.5481, 0.2145, 0.5654, 0.2145, 0.5654, 0.2145, 0.5481, 0.2145, 0.5548, 0.2658, 0.5716, 0.2614, 0.5716, 0.2614, 0.5548, 0.2658, 0.5747, 0.3137, 0.5897, 0.305, 0.5897, 0.305, 0.5747, 0.3137, 0.6062, 0.3547, 0.6184, 0.3425, 0.6184, 0.3425, 0.6062, 0.3547, 0.6472, 0.3862, 0.6559, 0.3712, 0.6559, 0.3712, 0.6472, 0.3862, 0.6951, 0.406, 0.6995, 0.3893, 0.6995, 0.3893, 0.6951, 0.406, 0.7464, 0.4128, 0.7464, 0.3955, 0.7464, 0.3955, 0.7464, 0.4128, 0.7977, 0.406, 0.7932, 0.3893, 0.7932, 0.3893, 0.7977, 0.406, 0.8455, 0.3862, 0.8368, 0.3712, 0.8368, 0.3712, 0.8455, 0.3862, 0.8866, 0.3547, 0.8743, 0.3425, 0.8743, 0.3425, 0.8866, 0.3547, 0.9181, 0.3137, 0.9031, 0.305, 0.9031, 0.305, 0.9181, 0.3137, 0.9379, 0.2658, 0.9212, 0.2614, 0.9212, 0.2614, 0.9379, 0.2658, 0.9447, 0.2145, 0.9273, 0.2145, 0.9273, 0.2145, 0.9447, 0.2145, 0.9379, 0.1632, 0.9212, 0.1677, 0.9212, 0.1677, 0.9379, 0.1632, 0.9181, 0.1154, 0.9031, 0.124, 0.9031, 0.124, 0.9181, 0.1154, 0.8866, 0.07431, 0.8743, 0.08657, 0.8743, 0.08657, 0.8866, 0.07431, 0.8455, 0.0428, 0.8368, 0.05781, 0.6951, 0.02299, 0.7464, 0.01623, 0.7977, 0.02299, 0.8455, 0.0428, 0.8866, 0.07431, 0.9181, 0.1154, 0.9379, 0.1632, 0.9447, 0.2145, 0.9379, 0.2658, 0.9181, 0.3137, 0.8866, 0.3547, 0.8455, 0.3862, 0.7977, 0.406, 0.7464, 0.4128, 0.6951, 0.406, 0.6472, 0.3862, 0.6062, 0.3547, 0.5747, 0.3137, 0.5548, 0.2658, 0.5481, 0.2145, 0.5548, 0.1632, 0.5747, 0.1154, 0.6062, 0.07431, 0.6472, 0.0428, 0.7932, 0.03974, 0.7977, 0.02299, 0.7464, 0.01623, 0.7464, 0.03357, 0.8368, 0.05781, 0.8455, 0.0428, 0.7977, 0.02299, 0.7932, 0.03974, 0.7464, 0.03357, 0.6995, 0.03974, 0.6559, 0.05781, 0.6184, 0.08657, 0.5897, 0.124, 0.5716, 0.1677, 0.5654, 0.2145, 0.5716, 0.2614, 0.5897, 0.305, 0.6184, 0.3425, 0.6559, 0.3712, 0.6995, 0.3893, 0.7464, 0.3955, 0.7932, 0.3893, 0.8368, 0.3712, 0.8743, 0.3425, 0.9031, 0.305, 0.9212, 0.2614, 0.9273, 0.2145, 0.9212, 0.1677, 0.9031, 0.124, 0.8743, 0.08657, 0.8368, 0.05781, 0.7932, 0.03974, 0.7464, 0.03357, 0.7464, 0.01623, 0.6951, 0.02299, 0.6995, 0.03974, 0.6995, 0.03974, 0.6951, 0.02299, 0.6472, 0.0428, 0.6559, 0.05781, 0.6559, 0.05781, 0.6472, 0.0428, 0.6062, 0.07431, 0.6184, 0.08657, 0.6184, 0.08657, 0.6062, 0.07431, 0.5747, 0.1154, 0.5897, 0.124, 0.5897, 0.124, 0.5747, 0.1154, 0.5548, 0.1632, 0.5716, 0.1677, 0.5716, 0.1677, 0.5548, 0.1632, 0.5481, 0.2145, 0.5654, 0.2145, 0.5654, 0.2145, 0.5481, 0.2145, 0.5548, 0.2658, 0.5716, 0.2614, 0.5716, 0.2614, 0.5548, 0.2658, 0.5747, 0.3137, 0.5897, 0.305, 0.5897, 0.305, 0.5747, 0.3137, 0.6062, 0.3547, 0.6184, 0.3425, 0.6184, 0.3425, 0.6062, 0.3547, 0.6472, 0.3862, 0.6559, 0.3712, 0.6559, 0.3712, 0.6472, 0.3862, 0.6951, 0.406, 0.6995, 0.3893, 0.6995, 0.3893, 0.6951, 0.406, 0.7464, 0.4128, 0.7464, 0.3955, 0.7464, 0.3955, 0.7464, 0.4128, 0.7977, 0.406, 0.7932, 0.3893, 0.7932, 0.3893, 0.7977, 0.406, 0.8455, 0.3862, 0.8368, 0.3712, 0.8368, 0.3712, 0.8455, 0.3862, 0.8866, 0.3547, 0.8743, 0.3425, 0.8743, 0.3425, 0.8866, 0.3547, 0.9181, 0.3137, 0.9031, 0.305, 0.9031, 0.305, 0.9181, 0.3137, 0.9379, 0.2658, 0.9212, 0.2614, 0.9212, 0.2614, 0.9379, 0.2658, 0.9447, 0.2145, 0.9273, 0.2145, 0.9273, 0.2145, 0.9447, 0.2145, 0.9379, 0.1632, 0.9212, 0.1677, 0.9212, 0.1677, 0.9379, 0.1632, 0.9181, 0.1154, 0.9031, 0.124, 0.9031, 0.124, 0.9181, 0.1154, 0.8866, 0.07431, 0.8743, 0.08657, 0.8743, 0.08657, 0.8866, 0.07431, 0.8455, 0.0428, 0.8368, 0.05781, 0.6951, 0.02299, 0.7464, 0.01623, 0.7977, 0.02299, 0.8455, 0.0428, 0.8866, 0.07431, 0.9181, 0.1154, 0.9379, 0.1632, 0.9447, 0.2145, 0.9379, 0.2658, 0.9181, 0.3137, 0.8866, 0.3547, 0.8455, 0.3862, 0.7977, 0.406, 0.7464, 0.4128, 0.6951, 0.406, 0.6472, 0.3862, 0.6062, 0.3547, 0.5747, 0.3137, 0.5548, 0.2658, 0.5481, 0.2145, 0.5548, 0.1632, 0.5747, 0.1154, 0.6062, 0.07431, 0.6472, 0.0428, 0.7932, 0.03974, 0.7977, 0.02299, 0.7464, 0.01623, 0.7464, 0.03357, 0.8368, 0.05781, 0.8455, 0.0428, 0.7977, 0.02299, 0.7932, 0.03974, 0.7464, 0.03357, 0.6995, 0.03974, 0.6559, 0.05781, 0.6184, 0.08657, 0.5897, 0.124, 0.5716, 0.1677, 0.5654, 0.2145, 0.5716, 0.2614, 0.5897, 0.305, 0.6184, 0.3425, 0.6559, 0.3712, 0.6995, 0.3893, 0.7464, 0.3955, 0.7932, 0.3893, 0.8368, 0.3712, 0.8743, 0.3425, 0.9031, 0.305, 0.9212, 0.2614, 0.9273, 0.2145, 0.9212, 0.1677, 0.9031, 0.124, 0.8743, 0.08657, 0.8368, 0.05781, 0.7932, 0.03974])
me_cylinder_005.materials.append(mat_liesi)
me_cylinder_005.use_remesh_preserve_volume = False
me_cylinder_005.use_remesh_preserve_attributes = False
me_cylinder_005.use_mirror_vertex_groups = False
me_cylinder_005.update()
me_cube_005 = bpy.data.meshes.new('Cube.005')
me_cube_005.from_pydata([(-0.8808, -1.042, 8.316), (-0.806, -1.042, 8.316), (-0.8808, -1.042, 8.595), (-0.806, -1.042, 8.595), (0.8094, -1.042, 8.316), (0.8094, -1.042, 8.595), (0.8846, -1.042, 8.316), (0.8846, -1.042, 8.595), (-0.8808, -1.323, 8.316), (-0.8808, -1.042, 8.316), (-0.806, -1.042, 8.316), (-0.8808, -1.323, 8.595), (-0.8808, -1.042, 8.595), (-0.806, -1.042, 8.595), (0.8846, -1.323, 8.316), (0.8846, -1.323, 8.595), (0.8094, -1.042, 8.316), (0.8094, -1.042, 8.595), (0.8846, -1.042, 8.316), (0.8846, -1.042, 8.595), (-0.806, -1.323, 8.354), (-0.806, -1.342, 8.316), (-0.8163, -1.323, 8.316), (-0.806, -1.304, 8.316), (-0.806, -1.342, 8.595), (-0.806, -1.323, 8.556), (-0.806, -1.304, 8.595), (-0.8163, -1.323, 8.595), (-0.8808, -1.47, 8.316), (-0.8808, -1.489, 8.354), (-0.806, -1.489, 8.354), (-0.806, -1.47, 8.316), (-0.8808, -1.489, 8.556), (-0.8808, -1.47, 8.595), (-0.806, -1.47, 8.595), (-0.806, -1.489, 8.556), (0.8094, -1.342, 8.316), (0.8094, -1.323, 8.354), (0.8094, -1.304, 8.316), (0.8197, -1.323, 8.316), (0.8094, -1.323, 8.556), (0.8094, -1.342, 8.595), (0.8197, -1.323, 8.595), (0.8094, -1.304, 8.595), (0.8094, -1.489, 8.354), (0.8094, -1.47, 8.316), (0.8094, -1.47, 8.595), (0.8094, -1.489, 8.556), (0.8846, -1.489, 8.354), (0.8846, -1.47, 8.316), (0.8846, -1.47, 8.595), (0.8846, -1.489, 8.556), (1.0, -1.0, 3.79), (-1.0, -1.0, 3.79), (1.0, -1.0, 8.838), (-1.0, -1.0, 8.838), (1.0, -1.098, 3.79), (-1.0, -1.098, 3.79), (1.0, -1.098, 8.838), (-1.0, -1.098, 8.838)], [], [(2, 3, 1, 0), (4, 5, 7, 6), (11, 12, 9, 8), (8, 9, 10, 23, 22), (31, 21, 36, 45), (8, 22, 21, 31, 28), (24, 27, 11, 33, 34), (35, 30, 44, 47), (24, 34, 46, 41), (11, 8, 28, 29, 32, 33), (35, 32, 29, 30), (43, 42, 15, 19, 17), (27, 26, 13, 12, 11), (38, 37, 40, 43, 17, 16), (13, 26, 25, 20, 23, 10), (14, 39, 38, 16, 18), (14, 15, 50, 51, 48, 49), (42, 41, 46, 50, 15), (47, 44, 48, 51), (15, 14, 18, 19), (45, 36, 39, 14, 49), (20, 21, 22, 23), (24, 25, 26, 27), (36, 37, 38, 39), (40, 41, 42, 43), (34, 33, 32, 35), (28, 31, 30, 29), (40, 25, 24, 41), (35, 47, 46, 34), (44, 30, 31, 45), (20, 37, 36, 21), (47, 51, 50, 46), (48, 44, 45, 49), (20, 25, 40, 37), (57, 56, 58, 59), (52, 54, 58, 56), (55, 53, 57, 59), (54, 55, 59, 58), (53, 52, 56, 57), (53, 55, 54, 52)])
_uv = me_cube_005.uv_layers.new(name='UVMap')
_uv.uv.foreach_set('vector', [0.05201, 0.8626, 0.0661, 0.8626, 0.0661, 0.8485, 0.05201, 0.8485, 0.3704, 0.8485, 0.3704, 0.8626, 0.3846, 0.8626, 0.3846, 0.8485, 0.05201, 0.8626, 0.05201, 0.8626, 0.05201, 0.8485, 0.05201, 0.8485, 0.05201, 0.8485, 0.05201, 0.8485, 0.0661, 0.8485, 0.0661, 0.8485, 0.06417, 0.8485, 0.0661, 0.8485, 0.0661, 0.8485, 0.3704, 0.8485, 0.3704, 0.8485, 0.05201, 0.8485, 0.06417, 0.8485, 0.0661, 0.8485, 0.0661, 0.8485, 0.05201, 0.8485, 0.0661, 0.8626, 0.06417, 0.8626, 0.05201, 0.8626, 0.05201, 0.8626, 0.0661, 0.8626, 0.0661, 0.8607, 0.0661, 0.8504, 0.3704, 0.8504, 0.3704, 0.8607, 0.0661, 0.8626, 0.0661, 0.8626, 0.3704, 0.8626, 0.3704, 0.8626, 0.05201, 0.8626, 0.05201, 0.8485, 0.05201, 0.8485, 0.05201, 0.8504, 0.05201, 0.8607, 0.05201, 0.8626, 0.0661, 0.8607, 0.05201, 0.8607, 0.05201, 0.8504, 0.0661, 0.8504, 0.3704, 0.8626, 0.3724, 0.8626, 0.3846, 0.8626, 0.3846, 0.8626, 0.3704, 0.8626, 0.06417, 0.8626, 0.0661, 0.8626, 0.0661, 0.8626, 0.05201, 0.8626, 0.05201, 0.8626, 0.3704, 0.8485, 0.3704, 0.8504, 0.3704, 0.8607, 0.3704, 0.8626, 0.3704, 0.8626, 0.3704, 0.8485, 0.0661, 0.8626, 0.0661, 0.8626, 0.0661, 0.8607, 0.0661, 0.8504, 0.0661, 0.8485, 0.0661, 0.8485, 0.3846, 0.8485, 0.3724, 0.8485, 0.3704, 0.8485, 0.3704, 0.8485, 0.3846, 0.8485, 0.3846, 0.8485, 0.3846, 0.8626, 0.3846, 0.8626, 0.3846, 0.8607, 0.3846, 0.8504, 0.3846, 0.8485, 0.3724, 0.8626, 0.3704, 0.8626, 0.3704, 0.8626, 0.3846, 0.8626, 0.3846, 0.8626, 0.3704, 0.8607, 0.3704, 0.8504, 0.3846, 0.8504, 0.3846, 0.8607, 0.3846, 0.8626, 0.3846, 0.8485, 0.3846, 0.8485, 0.3846, 0.8626, 0.3704, 0.8485, 0.3704, 0.8485, 0.3724, 0.8485, 0.3846, 0.8485, 0.3846, 0.8485, 0.0661, 0.8504, 0.0661, 0.8485, 0.06417, 0.8485, 0.0661, 0.8485, 0.0661, 0.8626, 0.0661, 0.8607, 0.0661, 0.8626, 0.06417, 0.8626, 0.3704, 0.8485, 0.3704, 0.8504, 0.3704, 0.8485, 0.3724, 0.8485, 0.3704, 0.8607, 0.3704, 0.8626, 0.3724, 0.8626, 0.3704, 0.8626, 0.0661, 0.8626, 0.05201, 0.8626, 0.05201, 0.8607, 0.0661, 0.8607, 0.05201, 0.8485, 0.0661, 0.8485, 0.0661, 0.8504, 0.05201, 0.8504, 0.3704, 0.8607, 0.0661, 0.8607, 0.0661, 0.8626, 0.3704, 0.8626, 0.0661, 0.8607, 0.3704, 0.8607, 0.3704, 0.8626, 0.0661, 0.8626, 0.3704, 0.8504, 0.0661, 0.8504, 0.0661, 0.8485, 0.3704, 0.8485, 0.0661, 0.8504, 0.3704, 0.8504, 0.3704, 0.8485, 0.0661, 0.8485, 0.3704, 0.8607, 0.3846, 0.8607, 0.3846, 0.8626, 0.3704, 0.8626, 0.3846, 0.8504, 0.3704, 0.8504, 0.3704, 0.8485, 0.3846, 0.8485, 0.0661, 0.8504, 0.0661, 0.8607, 0.3704, 0.8607, 0.3704, 0.8504, 0.02716, 0.6125, 0.4186, 0.6125, 0.418, 0.8859, 0.02651, 0.8859, 0.4186, 0.6125, 0.418, 0.8859, 0.418, 0.8859, 0.4186, 0.6125, 0.02651, 0.8859, 0.02716, 0.6125, 0.02716, 0.6125, 0.02651, 0.8859, 0.418, 0.8859, 0.02651, 0.8859, 0.02651, 0.8859, 0.418, 0.8859, 0.02716, 0.6125, 0.4186, 0.6125, 0.4186, 0.6125, 0.02716, 0.6125, 0.02716, 0.6125, 0.02651, 0.8859, 0.418, 0.8859, 0.4186, 0.6125])
me_cube_005.materials.append(mat_liesi)
me_cube_005.use_remesh_preserve_volume = False
me_cube_005.use_remesh_preserve_attributes = False
me_cube_005.use_mirror_vertex_groups = False
me_cube_005.update()
me_cube_002 = bpy.data.meshes.new('Cube.002')
me_cube_002.from_pydata([(-0.8808, -1.318, 3.139), (-0.8808, -1.037, 3.139), (-0.806, -1.037, 3.139), (-0.8808, -1.318, 3.418), (-0.8808, -1.037, 3.418), (-0.806, -1.037, 3.418), (0.8846, -1.318, 3.139), (0.8846, -1.318, 3.418), (0.8094, -1.037, 3.139), (0.8094, -1.037, 3.418), (0.8846, -1.037, 3.139), (0.8846, -1.037, 3.418), (-0.806, -1.318, 3.177), (-0.806, -1.337, 3.139), (-0.8163, -1.318, 3.139), (-0.806, -1.299, 3.139), (-0.806, -1.337, 3.418), (-0.806, -1.318, 3.38), (-0.806, -1.299, 3.418), (-0.8163, -1.318, 3.418), (-0.8808, -1.465, 3.139), (-0.8808, -1.484, 3.177), (-0.806, -1.484, 3.177), (-0.806, -1.465, 3.139), (-0.8808, -1.484, 3.38), (-0.8808, -1.465, 3.418), (-0.806, -1.465, 3.418), (-0.806, -1.484, 3.38), (0.8094, -1.337, 3.139), (0.8094, -1.318, 3.177), (0.8094, -1.299, 3.139), (0.8197, -1.318, 3.139), (0.8094, -1.318, 3.38), (0.8094, -1.337, 3.418), (0.8197, -1.318, 3.418), (0.8094, -1.299, 3.418), (0.8094, -1.484, 3.177), (0.8094, -1.465, 3.139), (0.8094, -1.465, 3.418), (0.8094, -1.484, 3.38), (0.8846, -1.484, 3.177), (0.8846, -1.465, 3.139), (0.8846, -1.465, 3.418), (0.8846, -1.484, 3.38), (1.0, -1.0, 1.0), (-1.0, -1.0, 1.0), (1.0, -1.0, 3.666), (-1.0, -1.0, 3.666), (1.0, -1.098, 1.0), (-1.0, -1.098, 1.0), (1.0, -1.098, 3.666), (-1.0, -1.098, 3.666), (-1.0, -1.0, 1.132), (1.0, -1.0, 1.132), (-1.0, -1.098, 1.132), (1.0, -1.098, 1.132), (-1.0, -1.0, 1.3), (1.0, -1.0, 1.3), (-1.0, -1.098, 1.3), (1.0, -1.098, 1.3), (-0.9574, -1.0, 1.0), (-0.9574, -1.0, 3.666), (-0.9574, -1.098, 1.0), (-0.9574, -1.098, 3.666), (-0.9574, -1.098, 1.132), (-0.9574, -1.0, 1.132), (-0.9574, -1.098, 1.3), (-0.9574, -1.0, 1.3), (0.9598, -1.0, 1.132), (0.9598, -1.0, 1.3), (0.9598, -1.0, 1.0), (0.9598, -1.0, 3.666), (0.9598, -1.097, 1.0), (0.9598, -1.098, 3.666), (0.9598, -1.098, 1.132), (0.9598, -1.098, 1.3), (-0.9336, -1.0, 1.132), (-0.9336, -1.0, 1.3), (-0.9336, -1.0, 1.0), (-0.9336, -1.0, 3.666), (-0.9336, -1.098, 1.0), (-0.9336, -1.098, 3.666), (-0.9336, -1.098, 1.132), (-0.9336, -1.098, 1.3), (0.9338, -1.0, 1.132), (0.9338, -1.0, 1.3), (0.9338, -1.0, 1.0), (0.9338, -1.0, 3.666), (0.9338, -1.098, 1.0), (0.9338, -1.098, 3.666), (0.9338, -1.098, 1.132), (0.9338, -1.098, 1.3), (-1.0, -1.0, 3.543), (1.0, -1.0, 3.543), (-1.0, -1.098, 3.543), (1.0, -1.098, 3.543), (-0.9574, -1.098, 3.543), (-0.9574, -1.0, 3.543), (0.9598, -1.098, 3.543), (0.9598, -1.0, 3.543), (-0.9336, -1.098, 3.543), (-0.9336, -1.0, 3.543), (0.9338, -1.098, 3.543), (0.9338, -1.0, 3.543), (-0.9574, 2.867, 1.132), (-0.9574, 2.867, 1.3), (0.9598, 2.867, 1.132), (0.9598, 2.867, 1.3), (-0.9336, 2.867, 1.132), (-0.9336, 2.867, 1.3), (0.9338, 2.867, 1.132), (0.9338, 2.867, 1.3), (-0.9574, 2.867, 3.543), (0.9598, 2.867, 3.543), (-0.9336, 2.867, 3.543), (0.9338, 2.867, 3.543)], [], [(3, 4, 1, 0), (4, 5, 2, 1), (0, 1, 2, 15, 14), (23, 13, 28, 37), (0, 14, 13, 23, 20), (16, 19, 3, 25, 26), (27, 22, 36, 39), (16, 26, 38, 33), (3, 0, 20, 21, 24, 25), (27, 24, 21, 22), (35, 34, 7, 11, 9), (19, 18, 5, 4, 3), (30, 29, 32, 35, 9, 8), (5, 18, 17, 12, 15, 2), (6, 31, 30, 8, 10), (6, 7, 42, 43, 40, 41), (34, 33, 38, 42, 7), (8, 9, 11, 10), (39, 36, 40, 43), (7, 6, 10, 11), (37, 28, 31, 6, 41), (12, 13, 14, 15), (16, 17, 18, 19), (28, 29, 30, 31), (32, 33, 34, 35), (26, 25, 24, 27), (20, 23, 22, 21), (32, 17, 16, 33), (27, 39, 38, 26), (36, 22, 23, 37), (12, 29, 28, 13), (39, 43, 42, 38), (40, 36, 37, 41), (12, 17, 32, 29), (98, 95, 50, 73), (93, 46, 50, 95), (52, 45, 49, 54), (61, 47, 51, 63), (70, 44, 48, 72), (99, 71, 46, 93), (72, 48, 55, 74), (44, 53, 55, 48), (56, 52, 54, 58), (70, 68, 53, 44), (74, 55, 59, 75), (53, 57, 59, 55), (68, 69, 57, 53), (92, 56, 58, 94), (94, 96, 63, 51), (79, 61, 63, 81), (45, 60, 62, 49), (92, 47, 61, 97), (49, 62, 64, 54), (45, 52, 65, 60), (54, 64, 66, 58), (52, 56, 67, 65), (102, 98, 73, 89), (86, 70, 72, 88), (103, 87, 71, 99), (88, 72, 74, 90), (86, 84, 68, 70), (90, 74, 75, 91), (84, 76, 108, 110), (46, 71, 73, 50), (87, 79, 81, 89), (96, 100, 81, 63), (60, 78, 80, 62), (97, 61, 79, 101), (62, 80, 82, 64), (60, 65, 76, 78), (64, 82, 83, 66), (77, 85, 111, 109), (100, 102, 89, 81), (78, 86, 88, 80), (101, 79, 87, 103), (80, 88, 90, 82), (78, 76, 84, 86), (82, 90, 91, 83), (85, 103, 115, 111), (71, 87, 89, 73), (75, 59, 95, 98), (57, 93, 95, 59), (69, 99, 93, 57), (47, 92, 94, 51), (58, 66, 96, 94), (56, 92, 97, 67), (91, 75, 98, 102), (103, 99, 113, 115), (66, 83, 100, 96), (97, 101, 114, 112), (83, 91, 102, 100), (77, 101, 103, 85), (110, 111, 107, 106), (104, 105, 109, 108), (108, 109, 111, 110), (111, 115, 113, 107), (105, 112, 114, 109), (101, 77, 109, 114), (68, 84, 110, 106), (69, 68, 106, 107), (99, 69, 107, 113), (76, 65, 104, 108), (65, 67, 105, 104), (67, 97, 112, 105), (115, 114, 109, 111)])
_uv = me_cube_002.uv_layers.new(name='UVMap')
_uv.uv.foreach_set('vector', [0.0901, 0.5313, 0.0901, 0.5313, 0.0901, 0.5199, 0.0901, 0.5199, 0.0901, 0.5313, 0.1014, 0.5313, 0.1014, 0.5199, 0.0901, 0.5199, 0.0901, 0.5199, 0.0901, 0.5199, 0.1014, 0.5199, 0.1014, 0.5199, 0.09989, 0.5199, 0.1014, 0.5199, 0.1014, 0.5199, 0.3465, 0.5199, 0.3465, 0.5199, 0.0901, 0.5199, 0.09989, 0.5199, 0.1014, 0.5199, 0.1014, 0.5199, 0.0901, 0.5199, 0.1014, 0.5313, 0.09989, 0.5313, 0.0901, 0.5313, 0.0901, 0.5313, 0.1014, 0.5313, 0.1014, 0.5297, 0.1014, 0.5215, 0.3465, 0.5215, 0.3465, 0.5297, 0.1014, 0.5313, 0.1014, 0.5313, 0.3465, 0.5313, 0.3465, 0.5313, 0.0901, 0.5313, 0.0901, 0.5199, 0.0901, 0.5199, 0.0901, 0.5215, 0.0901, 0.5297, 0.0901, 0.5313, 0.1014, 0.5297, 0.0901, 0.5297, 0.0901, 0.5215, 0.1014, 0.5215, 0.3465, 0.5313, 0.348, 0.5313, 0.3579, 0.5313, 0.3579, 0.5313, 0.3465, 0.5313, 0.09989, 0.5313, 0.1014, 0.5313, 0.1014, 0.5313, 0.0901, 0.5313, 0.0901, 0.5313, 0.3465, 0.5199, 0.3465, 0.5215, 0.3465, 0.5297, 0.3465, 0.5313, 0.3465, 0.5313, 0.3465, 0.5199, 0.1014, 0.5313, 0.1014, 0.5313, 0.1014, 0.5297, 0.1014, 0.5215, 0.1014, 0.5199, 0.1014, 0.5199, 0.3579, 0.5199, 0.348, 0.5199, 0.3465, 0.5199, 0.3465, 0.5199, 0.3579, 0.5199, 0.3579, 0.5199, 0.3579, 0.5313, 0.3579, 0.5313, 0.3579, 0.5297, 0.3579, 0.5215, 0.3579, 0.5199, 0.348, 0.5313, 0.3465, 0.5313, 0.3465, 0.5313, 0.3579, 0.5313, 0.3579, 0.5313, 0.3465, 0.5199, 0.3465, 0.5313, 0.3579, 0.5313, 0.3579, 0.5199, 0.3465, 0.5297, 0.3465, 0.5215, 0.3579, 0.5215, 0.3579, 0.5297, 0.3579, 0.5313, 0.3579, 0.5199, 0.3579, 0.5199, 0.3579, 0.5313, 0.3465, 0.5199, 0.3465, 0.5199, 0.348, 0.5199, 0.3579, 0.5199, 0.3579, 0.5199, 0.1014, 0.5215, 0.1014, 0.5199, 0.09989, 0.5199, 0.1014, 0.5199, 0.1014, 0.5313, 0.1014, 0.5297, 0.1014, 0.5313, 0.09989, 0.5313, 0.3465, 0.5199, 0.3465, 0.5215, 0.3465, 0.5199, 0.348, 0.5199, 0.3465, 0.5297, 0.3465, 0.5313, 0.348, 0.5313, 0.3465, 0.5313, 0.1014, 0.5313, 0.0901, 0.5313, 0.0901, 0.5297, 0.1014, 0.5297, 0.0901, 0.5199, 0.1014, 0.5199, 0.1014, 0.5215, 0.0901, 0.5215, 0.3465, 0.5297, 0.1014, 0.5297, 0.1014, 0.5313, 0.3465, 0.5313, 0.1014, 0.5297, 0.3465, 0.5297, 0.3465, 0.5313, 0.1014, 0.5313, 0.3465, 0.5215, 0.1014, 0.5215, 0.1014, 0.5199, 0.3465, 0.5199, 0.1014, 0.5215, 0.3465, 0.5215, 0.3465, 0.5199, 0.1014, 0.5199, 0.3465, 0.5297, 0.3579, 0.5297, 0.3579, 0.5313, 0.3465, 0.5313, 0.3579, 0.5215, 0.3465, 0.5215, 0.3465, 0.5199, 0.3579, 0.5199, 0.1014, 0.5215, 0.1014, 0.5297, 0.3465, 0.5297, 0.3465, 0.5215, 0.3693, 0.5363, 0.3754, 0.5363, 0.3754, 0.5414, 0.3693, 0.5414, 0.3754, 0.5363, 0.3754, 0.5414, 0.3754, 0.5414, 0.3754, 0.5363, 0.07203, 0.4383, 0.07203, 0.4329, 0.07203, 0.4329, 0.07203, 0.4383, 0.07848, 0.5414, 0.07203, 0.5414, 0.07203, 0.5414, 0.07848, 0.5414, 0.3693, 0.4329, 0.3754, 0.4329, 0.3754, 0.4329, 0.3693, 0.4329, 0.3693, 0.5363, 0.3693, 0.5414, 0.3754, 0.5414, 0.3754, 0.5363, 0.3693, 0.4329, 0.3754, 0.4329, 0.3754, 0.4383, 0.3693, 0.4383, 0.3754, 0.4329, 0.3754, 0.4383, 0.3754, 0.4383, 0.3754, 0.4329, 0.07203, 0.4451, 0.07203, 0.4383, 0.07203, 0.4383, 0.07203, 0.4451, 0.3693, 0.4329, 0.3693, 0.4383, 0.3754, 0.4383, 0.3754, 0.4329, 0.3693, 0.4383, 0.3754, 0.4383, 0.3754, 0.4451, 0.3693, 0.4451, 0.3754, 0.4383, 0.3754, 0.4451, 0.3754, 0.4451, 0.3754, 0.4383, 0.3693, 0.4383, 0.3693, 0.4451, 0.3754, 0.4451, 0.3754, 0.4383, 0.07203, 0.5363, 0.07203, 0.4451, 0.07203, 0.4451, 0.07203, 0.5363, 0.07203, 0.5363, 0.07848, 0.5363, 0.07848, 0.5414, 0.07203, 0.5414, 0.0821, 0.5414, 0.07848, 0.5414, 0.07848, 0.5414, 0.0821, 0.5414, 0.07203, 0.4329, 0.07848, 0.4329, 0.07848, 0.4329, 0.07203, 0.4329, 0.07203, 0.5363, 0.07203, 0.5414, 0.07848, 0.5414, 0.07848, 0.5363, 0.07203, 0.4329, 0.07848, 0.4329, 0.07848, 0.4383, 0.07203, 0.4383, 0.07203, 0.4329, 0.07203, 0.4383, 0.07848, 0.4383, 0.07848, 0.4329, 0.07203, 0.4383, 0.07848, 0.4383, 0.07848, 0.4451, 0.07203, 0.4451, 0.07203, 0.4383, 0.07203, 0.4451, 0.07848, 0.4451, 0.07848, 0.4383, 0.3653, 0.5363, 0.3693, 0.5363, 0.3693, 0.5414, 0.3653, 0.5414, 0.3653, 0.4329, 0.3693, 0.4329, 0.3693, 0.4329, 0.3653, 0.4329, 0.3653, 0.5363, 0.3653, 0.5414, 0.3693, 0.5414, 0.3693, 0.5363, 0.3653, 0.4329, 0.3693, 0.4329, 0.3693, 0.4383, 0.3653, 0.4383, 0.3653, 0.4329, 0.3653, 0.4383, 0.3693, 0.4383, 0.3693, 0.4329, 0.3653, 0.4383, 0.3693, 0.4383, 0.3693, 0.4451, 0.3653, 0.4451, 0.3653, 0.4383, 0.0821, 0.4383, 0.0821, 0.4383, 0.3653, 0.4383, 0.3754, 0.5414, 0.3693, 0.5414, 0.3693, 0.5414, 0.3754, 0.5414, 0.3653, 0.5414, 0.0821, 0.5414, 0.0821, 0.5414, 0.3653, 0.5414, 0.07848, 0.5363, 0.0821, 0.5363, 0.0821, 0.5414, 0.07848, 0.5414, 0.07848, 0.4329, 0.0821, 0.4329, 0.0821, 0.4329, 0.07848, 0.4329, 0.07848, 0.5363, 0.07848, 0.5414, 0.0821, 0.5414, 0.0821, 0.5363, 0.07848, 0.4329, 0.0821, 0.4329, 0.0821, 0.4383, 0.07848, 0.4383, 0.07848, 0.4329, 0.07848, 0.4383, 0.0821, 0.4383, 0.0821, 0.4329, 0.07848, 0.4383, 0.0821, 0.4383, 0.0821, 0.4451, 0.07848, 0.4451, 0.0821, 0.4451, 0.3653, 0.4451, 0.3653, 0.4451, 0.0821, 0.4451, 0.0821, 0.5363, 0.3653, 0.5363, 0.3653, 0.5414, 0.0821, 0.5414, 0.0821, 0.4329, 0.3653, 0.4329, 0.3653, 0.4329, 0.0821, 0.4329, 0.0821, 0.5363, 0.0821, 0.5414, 0.3653, 0.5414, 0.3653, 0.5363, 0.0821, 0.4329, 0.3653, 0.4329, 0.3653, 0.4383, 0.0821, 0.4383, 0.0821, 0.4329, 0.0821, 0.4383, 0.3653, 0.4383, 0.3653, 0.4329, 0.0821, 0.4383, 0.3653, 0.4383, 0.3653, 0.4451, 0.0821, 0.4451, 0.3653, 0.4451, 0.3653, 0.5363, 0.3653, 0.5363, 0.3653, 0.4451, 0.3693, 0.5414, 0.3653, 0.5414, 0.3653, 0.5414, 0.3693, 0.5414, 0.3693, 0.4451, 0.3754, 0.4451, 0.3754, 0.5363, 0.3693, 0.5363, 0.3754, 0.4451, 0.3754, 0.5363, 0.3754, 0.5363, 0.3754, 0.4451, 0.3693, 0.4451, 0.3693, 0.5363, 0.3754, 0.5363, 0.3754, 0.4451, 0.07203, 0.5414, 0.07203, 0.5363, 0.07203, 0.5363, 0.07203, 0.5414, 0.07203, 0.4451, 0.07848, 0.4451, 0.07848, 0.5363, 0.07203, 0.5363, 0.07203, 0.4451, 0.07203, 0.5363, 0.07848, 0.5363, 0.07848, 0.4451, 0.3653, 0.4451, 0.3693, 0.4451, 0.3693, 0.5363, 0.3653, 0.5363, 0.3653, 0.5363, 0.3693, 0.5363, 0.3693, 0.5363, 0.3653, 0.5363, 0.07848, 0.4451, 0.0821, 0.4451, 0.0821, 0.5363, 0.07848, 0.5363, 0.07848, 0.5363, 0.0821, 0.5363, 0.0821, 0.5363, 0.07848, 0.5363, 0.0821, 0.4451, 0.3653, 0.4451, 0.3653, 0.5363, 0.0821, 0.5363, 0.0821, 0.4451, 0.0821, 0.5363, 0.3653, 0.5363, 0.3653, 0.4451, 0.3653, 0.4383, 0.3653, 0.4451, 0.3693, 0.4451, 0.3693, 0.4383, 0.07848, 0.4383, 0.07848, 0.4451, 0.0821, 0.4451, 0.0821, 0.4383, 0.0821, 0.4383, 0.0821, 0.4451, 0.3653, 0.4451, 0.3653, 0.4383, 0.3653, 0.4451, 0.3653, 0.5363, 0.3693, 0.5363, 0.3693, 0.4451, 0.07848, 0.4451, 0.07848, 0.5363, 0.0821, 0.5363, 0.0821, 0.4451, 0.0821, 0.5363, 0.0821, 0.4451, 0.0821, 0.4451, 0.0821, 0.5363, 0.3693, 0.4383, 0.3653, 0.4383, 0.3653, 0.4383, 0.3693, 0.4383, 0.3693, 0.4451, 0.3693, 0.4383, 0.3693, 0.4383, 0.3693, 0.4451, 0.3693, 0.5363, 0.3693, 0.4451, 0.3693, 0.4451, 0.3693, 0.5363, 0.0821, 0.4383, 0.07848, 0.4383, 0.07848, 0.4383, 0.0821, 0.4383, 0.07848, 0.4383, 0.07848, 0.4451, 0.07848, 0.4451, 0.07848, 0.4383, 0.07848, 0.4451, 0.07848, 0.5363, 0.07848, 0.5363, 0.07848, 0.4451, 0.3653, 0.5363, 0.0821, 0.5363, 0.0821, 0.4451, 0.3653, 0.4451])
me_cube_002.materials.append(mat_liesi)
me_cube_002.use_remesh_preserve_volume = False
me_cube_002.use_remesh_preserve_attributes = False
me_cube_002.use_mirror_vertex_groups = False
me_cube_002.update()
me_cube_001 = bpy.data.meshes.new('Cube.001')
me_cube_001.from_pydata([(1.0, 3.109, -1.0), (1.0, -0.9886, -1.0), (-1.0, -0.9886, -1.0), (-1.0, 3.109, -1.0), (1.0, 3.109, 1.0), (1.0, -0.9886, 1.0), (-1.0, -0.9886, 1.0), (-1.0, 3.109, 1.0), (1.0, 3.109, 3.666), (1.0, -0.9886, 3.666), (-1.0, -0.9886, 3.666), (-1.0, 3.109, 3.666), (1.0, 3.109, 3.79), (1.0, -0.9886, 3.79), (-1.0, -0.9886, 3.79), (-1.0, 3.109, 3.79), (1.0, 3.109, 8.838), (1.0, -0.9886, 8.838), (-1.0, -0.9886, 8.838), (-1.0, 3.109, 8.838), (1.0, 3.109, 8.926), (1.0, -0.9886, 8.926), (-1.0, -0.9886, 8.926), (-1.0, 3.109, 8.926), (1.0, 3.109, 10.29), (1.0, -0.9886, 10.29), (-1.0, -0.9886, 10.29), (-1.0, 3.109, 10.29), (1.0, 3.109, 10.56), (1.0, -0.9886, 10.56), (-1.0, -0.9886, 10.56), (-1.0, 3.109, 10.56), (1.0, -1.189, 8.926), (-1.0, -1.189, 8.926), (1.0, -1.189, 10.29), (-1.0, -1.189, 10.29), (1.0, -1.189, 10.56), (-1.0, -1.189, 10.56), (0.9073, -0.9859, 3.954), (-0.9073, -0.9859, 3.954), (0.9073, -0.9859, 8.674), (-0.9073, -0.9859, 8.674), (0.9073, 2.853, 3.954), (-0.9073, 2.853, 3.954), (0.9073, 2.853, 8.674), (-0.9073, 2.853, 8.674), (0.9578, -0.9886, 1.112), (-0.9578, -0.9886, 1.112), (0.9578, -0.9886, 3.554), (-0.9578, -0.9886, 3.554), (0.9578, 2.89, 1.112), (-0.9578, 2.89, 1.112), (0.9578, 2.89, 3.554), (-0.9578, 2.89, 3.554), (0.9311, 2.968, 10.4), (0.9311, -0.8474, 10.4), (-0.9311, -0.8474, 10.4), (-0.9311, 2.968, 10.4)], [], [(0, 1, 2, 3), (7, 6, 10, 11), (0, 4, 5, 1), (1, 5, 6, 2), (2, 6, 7, 3), (4, 0, 3, 7), (11, 10, 14, 15), (21, 25, 34, 32), (4, 7, 11, 8), (5, 4, 8, 9), (15, 14, 18, 19), (10, 9, 13, 14), (8, 11, 15, 12), (9, 8, 12, 13), (19, 18, 22, 23), (29, 30, 37, 36), (12, 15, 19, 16), (13, 12, 16, 17), (23, 22, 26, 27), (18, 17, 21, 22), (16, 19, 23, 20), (17, 16, 20, 21), (27, 26, 30, 31), (30, 26, 35, 37), (20, 23, 27, 24), (21, 20, 24, 25), (31, 30, 56, 57), (25, 29, 36, 34), (24, 27, 31, 28), (25, 24, 28, 29), (33, 32, 34, 35), (35, 34, 36, 37), (26, 22, 33, 35), (22, 21, 32, 33), (13, 17, 40, 38), (38, 40, 44, 42), (18, 14, 39, 41), (17, 18, 41, 40), (14, 13, 38, 39), (43, 42, 44, 45), (41, 39, 43, 45), (40, 41, 45, 44), (39, 38, 42, 43), (5, 9, 48, 46), (46, 48, 52, 50), (10, 6, 47, 49), (9, 10, 49, 48), (6, 5, 46, 47), (51, 50, 52, 53), (49, 47, 51, 53), (48, 49, 53, 52), (47, 46, 50, 51), (54, 57, 56, 55), (30, 29, 55, 56), (28, 31, 57, 54), (29, 28, 54, 55)])
_uv = me_cube_001.uv_layers.new(name='UVMap')
_uv.uv.foreach_set('vector', [0.4393, 0.3238, 0.4393, 0.3238, 0.005866, 0.3238, 0.005867, 0.3238, 0.005866, 0.44, 0.005866, 0.44, 0.005866, 0.595, 0.005866, 0.595, 0.4393, 0.3238, 0.4393, 0.44, 0.4393, 0.44, 0.4393, 0.3238, 0.4393, 0.3238, 0.4393, 0.44, 0.005866, 0.44, 0.005866, 0.3238, 0.005866, 0.3238, 0.005866, 0.44, 0.005866, 0.44, 0.005867, 0.3238, 0.0, 0.0, 0.0, 0.0, 0.0, 0.0, 0.0, 0.0, 0.005866, 0.595, 0.005866, 0.595, 0.005866, 0.6022, 0.005866, 0.6022, 0.4393, 0.9007, 0.4393, 0.9797, 0.4393, 0.9797, 0.4393, 0.9007, 0.0, 0.0, 0.0, 0.0, 0.0, 0.0, 0.0, 0.0, 0.4393, 0.44, 0.4393, 0.44, 0.4393, 0.595, 0.4393, 0.595, 0.005866, 0.6022, 0.005866, 0.6022, 0.005866, 0.8956, 0.005866, 0.8956, 0.005866, 0.595, 0.4393, 0.595, 0.4393, 0.6022, 0.005866, 0.6022, 0.0, 0.0, 0.0, 0.0, 0.0, 0.0, 0.0, 0.0, 0.4393, 0.595, 0.4393, 0.595, 0.4393, 0.6022, 0.4393, 0.6022, 0.005866, 0.8956, 0.005866, 0.8956, 0.005866, 0.9007, 0.005866, 0.9007, 0.9942, 0.4644, 0.5051, 0.4644, 0.5051, 0.4384, 0.9942, 0.4384, 0.0, 0.0, 0.0, 0.0, 0.0, 0.0, 0.0, 0.0, 0.4393, 0.6022, 0.4393, 0.6022, 0.4393, 0.8956, 0.4393, 0.8956, 0.005866, 0.9007, 0.005866, 0.9007, 0.005866, 0.9797, 0.005866, 0.9797, 0.005866, 0.8956, 0.4393, 0.8956, 0.4393, 0.9007, 0.005866, 0.9007, 0.0, 0.0, 0.0, 0.0, 0.0, 0.0, 0.0, 0.0, 0.4393, 0.8956, 0.4393, 0.8956, 0.4393, 0.9007, 0.4393, 0.9007, 0.005866, 0.9797, 0.005866, 0.9797, 0.005866, 0.9957, 0.005866, 0.9957, 0.005866, 0.9957, 0.005866, 0.9797, 0.005866, 0.9797, 0.005866, 0.9957, 0.0, 0.0, 0.0, 0.0, 0.0, 0.0, 0.0, 0.0, 0.4393, 0.9007, 0.4393, 0.9007, 0.4393, 0.9797, 0.4393, 0.9797, 0.5051, 0.9951, 0.5051, 0.4644, 0.522, 0.4827, 0.522, 0.9768, 0.4393, 0.9797, 0.4393, 0.9957, 0.4393, 0.9957, 0.4393, 0.9797, 0.0, 0.0, 0.0, 0.0, 0.0, 0.0, 0.0, 0.0, 0.4393, 0.9797, 0.4393, 0.9797, 0.4393, 0.9957, 0.4393, 0.9957, 0.005866, 0.9007, 0.4393, 0.9007, 0.4393, 0.9797, 0.005866, 0.9797, 0.005866, 0.9797, 0.4393, 0.9797, 0.4393, 0.9957, 0.005866, 0.9957, 0.005866, 0.9797, 0.005866, 0.9007, 0.005866, 0.9007, 0.005866, 0.9797, 0.005866, 0.9007, 0.4393, 0.9007, 0.4393, 0.9007, 0.005866, 0.9007, 0.4393, 0.6022, 0.4393, 0.8956, 0.4192, 0.886, 0.4192, 0.6117, 0.3557, 0.06537, 0.3557, 0.2736, 0.3557, 0.2736, 0.3557, 0.06537, 0.005866, 0.8956, 0.005866, 0.6022, 0.02595, 0.6117, 0.02595, 0.886, 0.4393, 0.8956, 0.005866, 0.8956, 0.02595, 0.886, 0.4192, 0.886, 0.005866, 0.6022, 0.4393, 0.6022, 0.4192, 0.6117, 0.02595, 0.6117, 0.05723, 0.06537, 0.3557, 0.06537, 0.3557, 0.2736, 0.05723, 0.2736, 0.05723, 0.2736, 0.05723, 0.06537, 0.05723, 0.06537, 0.05723, 0.2736, 0.3557, 0.2736, 0.05723, 0.2736, 0.05723, 0.2736, 0.3557, 0.2736, 0.05723, 0.06537, 0.3557, 0.06537, 0.3557, 0.06537, 0.05723, 0.06537, 0.4393, 0.44, 0.4393, 0.595, 0.4302, 0.5884, 0.4302, 0.4466, 0.4302, 0.4466, 0.4302, 0.5884, 0.4302, 0.5884, 0.4302, 0.4466, 0.005866, 0.595, 0.005866, 0.44, 0.01502, 0.4466, 0.01502, 0.5884, 0.4393, 0.595, 0.005866, 0.595, 0.01502, 0.5884, 0.4302, 0.5884, 0.005866, 0.44, 0.4393, 0.44, 0.4302, 0.4466, 0.01502, 0.4466, 0.01502, 0.4466, 0.4302, 0.4466, 0.4302, 0.5884, 0.01502, 0.5884, 0.01502, 0.5884, 0.01502, 0.4466, 0.01502, 0.4466, 0.01502, 0.5884, 0.4302, 0.5884, 0.01502, 0.5884, 0.01502, 0.5884, 0.4302, 0.5884, 0.01502, 0.4466, 0.4302, 0.4466, 0.4302, 0.4466, 0.01502, 0.4466, 0.9773, 0.9768, 0.522, 0.9768, 0.522, 0.4827, 0.9773, 0.4827, 0.5051, 0.4644, 0.9942, 0.4644, 0.9773, 0.4827, 0.522, 0.4827, 0.9942, 0.9951, 0.5051, 0.9951, 0.522, 0.9768, 0.9773, 0.9768, 0.9942, 0.4644, 0.9942, 0.9951, 0.9773, 0.9768, 0.9773, 0.4827])
me_cube_001.materials.append(mat_liesi)
me_cube_001.use_remesh_preserve_volume = False
me_cube_001.use_remesh_preserve_attributes = False
me_cube_001.use_mirror_vertex_groups = False
me_cube_001.update()

# ---- objects
ob_nuppi_uuni = bpy.data.objects.new('nuppi_uuni', me_cylinder_011)
ob_nuppi_lampotila = bpy.data.objects.new('nuppi_lampotila', me_cylinder_010)
ob_nuppi_levy4 = bpy.data.objects.new('nuppi_levy4', me_cylinder_009)
ob_nuppi_levy3 = bpy.data.objects.new('nuppi_levy3', me_cylinder_008)
ob_nuppi_levy2 = bpy.data.objects.new('nuppi_levy2', me_cylinder_007)
ob_nuppi_levy1 = bpy.data.objects.new('nuppi_levy1', me_cylinder_006)
ob_lamp_002 = bpy.data.objects.new('Lamp.002', light_lamp_002)
ob_levyt = bpy.data.objects.new('levyt', me_cylinder_005)
ob_lamp_001 = bpy.data.objects.new('Lamp.001', light_lamp_001)
ob_uuniluukku = bpy.data.objects.new('uuniluukku', me_cube_005)
ob_vetolaatikko = bpy.data.objects.new('vetolaatikko', me_cube_002)
ob_liesi = bpy.data.objects.new('liesi', me_cube_001)
ob_lamp = bpy.data.objects.new('Lamp', light_lamp)
ob_camera = bpy.data.objects.new('Camera', cam_camera)

# ---- transforms, parenting, visibility, modifiers, constraints
ob_nuppi_uuni.location = (0.5131, -1.418, 3.174)
ob_nuppi_uuni.scale = (0.1159, 0.1159, 0.1159)
ob_nuppi_uuni.lineart.crease_threshold = 0.0
ob_nuppi_lampotila.location = (0.2441, -1.418, 3.174)
ob_nuppi_lampotila.scale = (0.1159, 0.1159, 0.1159)
ob_nuppi_lampotila.lineart.crease_threshold = 0.0
ob_nuppi_levy4.location = (-0.05845, -1.418, 3.174)
ob_nuppi_levy4.scale = (0.1159, 0.1159, 0.1159)
ob_nuppi_levy4.lineart.crease_threshold = 0.0
ob_nuppi_levy3.location = (-0.361, -1.418, 3.174)
ob_nuppi_levy3.scale = (0.1159, 0.1159, 0.1159)
ob_nuppi_levy3.lineart.crease_threshold = 0.0
ob_nuppi_levy2.location = (-0.667, -1.418, 3.174)
ob_nuppi_levy2.scale = (0.1159, 0.1159, 0.1159)
ob_nuppi_levy2.lineart.crease_threshold = 0.0
ob_nuppi_levy1.location = (-0.9628, -1.418, 3.174)
ob_nuppi_levy1.scale = (0.1159, 0.1159, 0.1159)
ob_nuppi_levy1.lineart.crease_threshold = 0.0
ob_lamp_002.location = (3.011, 10.47, 10.41)
ob_lamp_002.rotation_euler = (0.6503, 0.05522, 1.866)
ob_lamp_002.lock_rotations_4d = False
ob_lamp_002.empty_display_type = 'ARROWS'
ob_lamp_002.color = (0.0, 0.0, 0.0, 0.0)
ob_lamp_002.lineart.crease_threshold = 0.0
ob_levyt.location = (-0.5857, 0.6192, 3.498)
ob_levyt.scale = (-0.35, -0.35, -0.0211)
ob_levyt.lineart.crease_threshold = 0.0
_m = ob_levyt.modifiers.new('Auto Smooth', 'NODES')
_m.node_group = ng_auto_smooth
_gi = [s.identifier for s in ng_auto_smooth.interface.items_tree if s.item_type == 'SOCKET' and s.in_out == 'INPUT']
_m[_gi[1]] = 1.466  # Angle
ob_lamp_001.location = (-5.434, -13.11, -4.114)
ob_lamp_001.rotation_euler = (0.6503, 0.05522, 1.866)
ob_lamp_001.lock_rotations_4d = False
ob_lamp_001.empty_display_type = 'ARROWS'
ob_lamp_001.color = (0.0, 0.0, 0.0, 0.0)
ob_lamp_001.lineart.crease_threshold = 0.0
ob_uuniluukku.location = (0.0, -0.6983, 0.0)
ob_uuniluukku.scale = (1.244, 0.6587, 0.3335)
ob_uuniluukku.lock_rotations_4d = False
ob_uuniluukku.empty_display_type = 'ARROWS'
ob_uuniluukku.lineart.crease_threshold = 0.0
ob_vetolaatikko.location = (0.0, -0.7016, 0.0)
ob_vetolaatikko.scale = (1.244, 0.6587, 0.3335)
ob_vetolaatikko.lock_rotations_4d = False
ob_vetolaatikko.empty_display_type = 'ARROWS'
ob_vetolaatikko.lineart.crease_threshold = 0.0
ob_liesi.location = (0.0, -0.6983, 0.0)
ob_liesi.scale = (1.244, 0.6587, 0.3335)
ob_liesi.lock_rotations_4d = False
ob_liesi.empty_display_type = 'ARROWS'
ob_liesi.lineart.crease_threshold = 0.0
ob_lamp.location = (4.076, 1.005, 5.904)
ob_lamp.rotation_euler = (0.6503, 0.05522, 1.866)
ob_lamp.lock_rotations_4d = False
ob_lamp.empty_display_type = 'ARROWS'
ob_lamp.color = (0.0, 0.0, 0.0, 0.0)
ob_lamp.lineart.crease_threshold = 0.0
ob_camera.location = (7.481, -6.508, 5.344)
ob_camera.rotation_euler = (1.109, 0.01082, 0.8149)
ob_camera.lock_rotations_4d = False
ob_camera.empty_display_type = 'ARROWS'
ob_camera.color = (0.0, 0.0, 0.0, 0.0)
ob_camera.display_type = 'WIRE'
ob_camera.lineart.crease_threshold = 0.0

# ---- collection membership
col_collection_1.objects.link(ob_nuppi_uuni)
col_collection_1.objects.link(ob_nuppi_lampotila)
col_collection_1.objects.link(ob_nuppi_levy4)
col_collection_1.objects.link(ob_nuppi_levy3)
col_collection_1.objects.link(ob_nuppi_levy2)
col_collection_1.objects.link(ob_nuppi_levy1)
col_collection_1.objects.link(ob_lamp_002)
col_collection_1.objects.link(ob_levyt)
col_collection_1.objects.link(ob_lamp_001)
col_collection_1.objects.link(ob_uuniluukku)
col_collection_1.objects.link(ob_vetolaatikko)
col_collection_1.objects.link(ob_liesi)
col_collection_1.objects.link(ob_lamp)
col_collection_1.objects.link(ob_camera)

# ---- scene / render settings (as saved in the file)
scene.camera = ob_camera
scene.frame_start = 1; scene.frame_end = 250; scene.frame_set(0)
scene.render.engine = 'BLENDER_EEVEE_NEXT'
scene.render.resolution_percentage = 50
scene.render.dither_intensity = 0.0
scene.cycles.use_denoising = False
scene.cycles.samples = 10
scene.cycles.sampling_pattern = 'TABULATED_SOBOL'
scene.cycles.light_sampling_threshold = 0.0
scene.cycles.use_adaptive_sampling = False
scene.cycles.use_light_tree = False
scene.cycles.blur_glossy = 0.0
scene.cycles.volume_bounces = 1
scene.cycles.pixel_filter_type = 'GAUSSIAN'
scene.cycles.sample_clamp_indirect = 0.0
scene.view_settings.view_transform = 'Standard'
bpy.context.view_layer.update()
